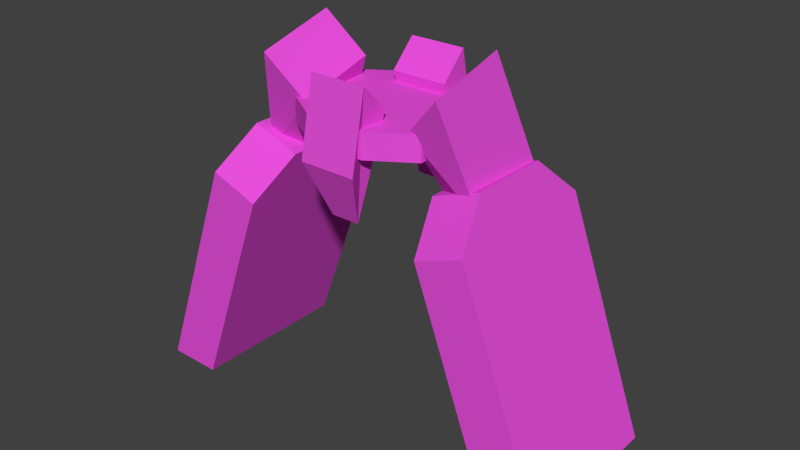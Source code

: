 # Source: shape.blend  (saved by Blender 2.67.0; exported with 4.5.12 LTS)
import bpy
from mathutils import Matrix  # noqa: F401  (used for matrix-valued properties, if any)

bpy.ops.wm.read_factory_settings(use_empty=True)
scene = bpy.context.scene
scene.name = 'Scene'

# ---- collections
col_collection_1 = bpy.data.collections.new('Collection 1'); scene.collection.children.link(col_collection_1)
col_collection_1.hide_render = True
col_collection_1.hide_viewport = True
col_collection_4 = bpy.data.collections.new('Collection 4'); scene.collection.children.link(col_collection_4)
col_collection_4.hide_render = True
col_collection_4.hide_viewport = True
col_collection_6 = bpy.data.collections.new('Collection 6'); scene.collection.children.link(col_collection_6)
col_collection_6.hide_render = True
col_collection_6.hide_viewport = True
col_collection_7 = bpy.data.collections.new('Collection 7'); scene.collection.children.link(col_collection_7)
col_collection_7.hide_render = True
col_collection_7.hide_viewport = True
col_collection_8 = bpy.data.collections.new('Collection 8'); scene.collection.children.link(col_collection_8)
col_collection_8.hide_render = True
col_collection_8.hide_viewport = True
col_collection_11 = bpy.data.collections.new('Collection 11'); scene.collection.children.link(col_collection_11)
col_collection_12 = bpy.data.collections.new('Collection 12'); scene.collection.children.link(col_collection_12)
col_collection_12.hide_render = True
col_collection_12.hide_viewport = True

# ---- materials (node trees are filled in below, after node groups)
mat_xa_notc_core_shapes_standardcat_impshield_p1_mat1 = bpy.data.materials.new('xa_notc_core_shapes_standardcat_impshield_p1_mat1')
mat_xa_notc_core_shapes_standardcat_impshield_p1_mat1.alpha_threshold = 0.0
mat_xa_notc_core_shapes_standardcat_impshield_p1_mat1.use_transparent_shadow = False
mat_xa_notc_core_shapes_standardcat_impshield_p1_mat1.diffuse_color = (0.8, 0.07946, 0.7144, 1.0)
mat_xa_notc_core_shapes_standardcat_impshield_p1_mat1.roughness = 0.5
mat_xa_notc_core_shapes_standardcat_impshield_p1_mat1.line_color = (0.0, 0.0, 0.0, 1.0)
mat_fr1tz_notc1_shapes_standardcat_mat2 = bpy.data.materials.new('fr1tz_notc1_shapes_standardcat_mat2')
mat_fr1tz_notc1_shapes_standardcat_mat2.alpha_threshold = 0.0
mat_fr1tz_notc1_shapes_standardcat_mat2.use_transparent_shadow = False
mat_fr1tz_notc1_shapes_standardcat_mat2.diffuse_color = (0.8, 0.07946, 0.7144, 1.0)
mat_fr1tz_notc1_shapes_standardcat_mat2.roughness = 0.5
mat_fr1tz_notc1_shapes_standardcat_mat2.line_color = (0.0, 0.0, 0.0, 1.0)
mat_fr1tz_notc1_shapes_standardcat_mat1 = bpy.data.materials.new('fr1tz_notc1_shapes_standardcat_mat1')
mat_fr1tz_notc1_shapes_standardcat_mat1.alpha_threshold = 0.0
mat_fr1tz_notc1_shapes_standardcat_mat1.use_transparent_shadow = False
mat_fr1tz_notc1_shapes_standardcat_mat1.diffuse_color = (0.07467, 0.7744, 0.8, 1.0)
mat_fr1tz_notc1_shapes_standardcat_mat1.roughness = 0.5
mat_fr1tz_notc1_shapes_standardcat_mat1.line_color = (0.0, 0.0, 0.0, 1.0)
mat_fr1tz_notc1_shapes_standardcat_mat2_001 = bpy.data.materials.new('fr1tz_notc1_shapes_standardcat_mat2.001')
mat_fr1tz_notc1_shapes_standardcat_mat2_001.alpha_threshold = 0.0
mat_fr1tz_notc1_shapes_standardcat_mat2_001.use_transparent_shadow = False
mat_fr1tz_notc1_shapes_standardcat_mat2_001.diffuse_color = (0.8, 0.07946, 0.7144, 1.0)
mat_fr1tz_notc1_shapes_standardcat_mat2_001.roughness = 0.5
mat_fr1tz_notc1_shapes_standardcat_mat2_001.line_color = (0.0, 0.0, 0.0, 1.0)

# ---- material node trees

# ---- world
world_world = bpy.data.worlds.new('World'); scene.world = world_world
world_world.color = (0.05088, 0.05088, 0.05088)
world_world.use_sun_shadow = False
world_world.sun_shadow_jitter_overblur = 0.0
world_world.cycles.sampling_method = 'MANUAL'
world_world.cycles.sample_map_resolution = 256

# ---- meshes
me_cube_004 = bpy.data.meshes.new('Cube.004')
me_cube_004.from_pydata([(-0.04, -0.443, -0.929), (-0.04, -0.043, -0.929), (0.24, -0.043, -0.929), (0.24, -0.443, -0.929), (-0.14, -0.443, -0.529), (-0.14, -0.043, -0.529), (-0.06, -0.043, -0.529), (-0.06, -0.443, -0.529)], [], [(4, 5, 1, 0), (5, 6, 2, 1), (6, 7, 3, 2), (7, 4, 0, 3), (0, 1, 2, 3), (7, 6, 5, 4)])
_uv = me_cube_004.uv_layers.new(name='UV coord')
_uv.uv.foreach_set('vector', [0.0, 0.0, 1.0, 0.0, 1.0, 1.0, 0.0, 1.0, 0.0, 0.0, 1.0, 0.0, 1.0, 1.0, 0.0, 1.0, 0.0, 0.0, 1.0, 0.0, 1.0, 1.0, 0.0, 1.0, 0.0, 0.0, 1.0, 0.0, 1.0, 1.0, 0.0, 1.0, 0.0, 0.0, 1.0, 0.0, 1.0, 1.0, 0.0, 1.0, 0.0, 0.0, 1.0, 0.0, 1.0, 1.0, 0.0, 1.0])
me_cube_004.materials.append(mat_xa_notc_core_shapes_standardcat_impshield_p1_mat1)
me_cube_004.use_remesh_preserve_volume = False
me_cube_004.use_remesh_preserve_attributes = False
me_cube_004.use_mirror_vertex_groups = False
me_cube_004.update()
me_cube_003 = bpy.data.meshes.new('Cube.003')
me_cube_003.from_pydata([(-0.24, -0.443, -0.929), (-0.24, -0.043, -0.929), (0.04, -0.043, -0.929), (0.04, -0.443, -0.929), (0.06, -0.443, -0.529), (0.06, -0.043, -0.529), (0.14, -0.043, -0.529), (0.14, -0.443, -0.529)], [], [(4, 5, 1, 0), (5, 6, 2, 1), (6, 7, 3, 2), (7, 4, 0, 3), (0, 1, 2, 3), (7, 6, 5, 4)])
_uv = me_cube_003.uv_layers.new(name='UV coord')
_uv.uv.foreach_set('vector', [0.0, 0.0, 1.0, 0.0, 1.0, 1.0, 0.0, 1.0, 0.0, 0.0, 1.0, 0.0, 1.0, 1.0, 0.0, 1.0, 0.0, 0.0, 1.0, 0.0, 1.0, 1.0, 0.0, 1.0, 0.0, 0.0, 1.0, 0.0, 1.0, 1.0, 0.0, 1.0, 0.0, 0.0, 1.0, 0.0, 1.0, 1.0, 0.0, 1.0, 0.0, 0.0, 1.0, 0.0, 1.0, 1.0, 0.0, 1.0])
me_cube_003.materials.append(mat_xa_notc_core_shapes_standardcat_impshield_p1_mat1)
me_cube_003.use_remesh_preserve_volume = False
me_cube_003.use_remesh_preserve_attributes = False
me_cube_003.use_mirror_vertex_groups = False
me_cube_003.update()
me_mesh_001 = bpy.data.meshes.new('Mesh.001')
me_mesh_001.from_pydata([(-0.3184, 0.1292, -0.4726), (-0.3821, 0.4905, -0.368), (-0.1618, 0.5764, -0.3695), (-0.1618, 0.5764, -0.3695), (-0.09066, 0.1733, -0.4862), (-0.3184, 0.1292, -0.4726), (0.0903, 0.2024, -0.4764), (0.01915, 0.6055, -0.3597), (0.2539, 0.5928, -0.3337), (0.2539, 0.5928, -0.3337), (0.3176, 0.2315, -0.4382), (0.0903, 0.2024, -0.4764), (-0.2684, -0.103, 0.2399), (-0.0894, -0.06896, 0.2313), (-0.1599, 0.3304, 0.3468), (-0.1599, 0.3304, 0.3468), (-0.3276, 0.2324, 0.3369), (-0.2684, -0.103, 0.2399), (0.08949, -0.04018, 0.241), (0.2683, -0.0167, 0.2689), (0.209, 0.3188, 0.3659), (0.209, 0.3188, 0.3659), (0.01902, 0.3591, 0.3565), (0.08949, -0.04018, 0.241), (-0.3184, 0.1292, -0.4726), (-0.09066, 0.1733, -0.4862), (-0.09047, 0.1113, -0.272), (-0.09047, 0.1113, -0.272), (-0.3405, 0.0711, -0.2855), (-0.3184, 0.1292, -0.4726), (0.0903, 0.2024, -0.4764), (0.3176, 0.2315, -0.4382), (0.3371, 0.1801, -0.2489), (0.3371, 0.1801, -0.2489), (0.087, 0.1399, -0.2624), (0.0903, 0.2024, -0.4764), (-0.3735, 0.0008113, -0.1831), (-0.08668, 0.04695, -0.1676), (-0.08735, 0.01293, -0.05043), (-0.08735, 0.01293, -0.05043), (-0.2662, -0.01585, -0.06009), (-0.3735, 0.0008113, -0.1831), (0.09258, 0.07578, -0.1579), (0.3794, 0.1219, -0.1424), (0.2704, 0.07048, -0.03109), (0.2704, 0.07048, -0.03109), (0.09154, 0.04171, -0.04076), (0.09258, 0.07578, -0.1579), (-0.2516, -0.1269, -0.001141), (-0.07205, -0.07315, -0.07742), (-0.0741, -0.155, 0.2043), (-0.0741, -0.155, 0.2043), (-0.2531, -0.1891, 0.2129), (-0.2516, -0.1269, -0.001141), (0.1068, -0.04438, -0.06776), (0.2851, -0.04058, 0.02786), (0.2836, -0.1028, 0.2419), (0.2836, -0.1028, 0.2419), (0.1048, -0.1263, 0.214), (0.1068, -0.04438, -0.06776), (0.3176, 0.2315, -0.4382), (0.2539, 0.5928, -0.3337), (0.2733, 0.5414, -0.1443), (0.2733, 0.5414, -0.1443), (0.3371, 0.1801, -0.2489), (0.3176, 0.2315, -0.4382), (0.3794, 0.1219, -0.1424), (0.3101, 0.5145, -0.02879), (0.2011, 0.4631, 0.08252), (0.2011, 0.4631, 0.08252), (0.2704, 0.07048, -0.03109), (0.3794, 0.1219, -0.1424), (0.2704, 0.07048, -0.03109), (0.2011, 0.4631, 0.08252), (0.209, 0.3188, 0.3659), (0.209, 0.3188, 0.3659), (0.2683, -0.0167, 0.2689), (0.2704, 0.07048, -0.03109), (0.2539, 0.5928, -0.3337), (0.01915, 0.6055, -0.3597), (0.01134, 0.5685, -0.1383), (0.01134, 0.5685, -0.1383), (0.2733, 0.5414, -0.1443), (0.2539, 0.5928, -0.3337), (-0.1618, 0.5764, -0.3695), (-0.3821, 0.4905, -0.368), (-0.4043, 0.4324, -0.1809), (-0.4043, 0.4324, -0.1809), (-0.1661, 0.54, -0.1479), (-0.1618, 0.5764, -0.3695), (0.3101, 0.5145, -0.02879), (0.01203, 0.5322, -0.02581), (0.01099, 0.4981, 0.09133), (0.01099, 0.4981, 0.09133), (0.2011, 0.4631, 0.08252), (0.3101, 0.5145, -0.02879), (-0.1672, 0.5033, -0.0355), (-0.4428, 0.3934, -0.06947), (-0.3355, 0.3768, 0.05352), (-0.3355, 0.3768, 0.05352), (-0.1679, 0.4694, 0.08166), (-0.1672, 0.5033, -0.0355), (0.2011, 0.4631, 0.08252), (0.01099, 0.4981, 0.09133), (0.01902, 0.3591, 0.3565), (0.01902, 0.3591, 0.3565), (0.209, 0.3188, 0.3659), (0.2011, 0.4631, 0.08252), (-0.1679, 0.4694, 0.08166), (-0.3355, 0.3768, 0.05352), (-0.3276, 0.2324, 0.3369), (-0.3276, 0.2324, 0.3369), (-0.1599, 0.3304, 0.3468), (-0.1679, 0.4694, 0.08166), (-0.3821, 0.4905, -0.368), (-0.3184, 0.1292, -0.4726), (-0.3405, 0.0711, -0.2855), (-0.3405, 0.0711, -0.2855), (-0.4043, 0.4324, -0.1809), (-0.3821, 0.4905, -0.368), (-0.4428, 0.3934, -0.06947), (-0.3735, 0.0008113, -0.1831), (-0.2662, -0.01585, -0.06009), (-0.2662, -0.01585, -0.06009), (-0.3355, 0.3768, 0.05352), (-0.4428, 0.3934, -0.06947), (-0.3355, 0.3768, 0.05352), (-0.2662, -0.01585, -0.06009), (-0.2684, -0.103, 0.2399), (-0.2684, -0.103, 0.2399), (-0.3276, 0.2324, 0.3369), (-0.3355, 0.3768, 0.05352), (-0.08511, -0.1296, 0.4505), (-0.2408, -0.1599, 0.4604), (-0.2249, -0.2218, 0.3496), (-0.2249, -0.2218, 0.3496), (-0.06917, -0.1914, 0.3398), (-0.08511, -0.1296, 0.4505), (0.2368, -0.08306, 0.4862), (0.08136, -0.1028, 0.4595), (0.0973, -0.1647, 0.3488), (0.0973, -0.1647, 0.3488), (0.2527, -0.1449, 0.3754), (0.2368, -0.08306, 0.4862), (-0.09047, 0.1113, -0.272), (-0.09066, 0.1733, -0.4862), (-0.08038, 0.1021, -0.4646), (-0.08038, 0.1021, -0.4646), (-0.07431, 0.05953, -0.4169), (-0.09047, 0.1113, -0.272), (0.0903, 0.2024, -0.4764), (0.087, 0.1399, -0.2624), (0.1032, 0.08808, -0.4073), (0.1032, 0.08808, -0.4073), (0.1006, 0.1312, -0.4548), (0.0903, 0.2024, -0.4764), (-0.08735, 0.01293, -0.05043), (-0.08668, 0.04695, -0.1676), (-0.07052, -0.004852, -0.3125), (-0.07052, -0.004852, -0.3125), (-0.07205, -0.07315, -0.07742), (-0.08735, 0.01293, -0.05043), (-0.2662, -0.01585, -0.06009), (-0.08735, 0.01293, -0.05043), (-0.07205, -0.07315, -0.07742), (-0.07205, -0.07315, -0.07742), (-0.2516, -0.1269, -0.001141), (-0.2662, -0.01585, -0.06009), (0.09258, 0.07578, -0.1579), (0.09154, 0.04171, -0.04076), (0.1068, -0.04438, -0.06776), (0.1068, -0.04438, -0.06776), (0.1087, 0.02398, -0.3028), (0.09258, 0.07578, -0.1579), (0.09154, 0.04171, -0.04076), (0.2704, 0.07048, -0.03109), (0.2851, -0.04058, 0.02786), (0.2851, -0.04058, 0.02786), (0.1068, -0.04438, -0.06776), (0.09154, 0.04171, -0.04076), (-0.2684, -0.103, 0.2399), (-0.2662, -0.01585, -0.06009), (-0.2516, -0.1269, -0.001141), (-0.2516, -0.1269, -0.001141), (-0.2531, -0.1891, 0.2129), (-0.2684, -0.103, 0.2399), (0.2704, 0.07048, -0.03109), (0.2683, -0.0167, 0.2689), (0.2836, -0.1028, 0.2419), (0.2836, -0.1028, 0.2419), (0.2851, -0.04058, 0.02786), (0.2704, 0.07048, -0.03109), (-0.0894, -0.06896, 0.2313), (-0.2684, -0.103, 0.2399), (-0.2408, -0.1599, 0.4604), (-0.2408, -0.1599, 0.4604), (-0.08511, -0.1296, 0.4505), (-0.0894, -0.06896, 0.2313), (0.2683, -0.0167, 0.2689), (0.08949, -0.04018, 0.241), (0.08136, -0.1028, 0.4595), (0.08136, -0.1028, 0.4595), (0.2368, -0.08306, 0.4862), (0.2683, -0.0167, 0.2689), (-0.2531, -0.1891, 0.2129), (-0.0741, -0.155, 0.2043), (-0.06917, -0.1914, 0.3398), (-0.06917, -0.1914, 0.3398), (-0.2249, -0.2218, 0.3496), (-0.2531, -0.1891, 0.2129), (0.1048, -0.1263, 0.214), (0.2836, -0.1028, 0.2419), (0.2527, -0.1449, 0.3754), (0.2527, -0.1449, 0.3754), (0.0973, -0.1647, 0.3488), (0.1048, -0.1263, 0.214), (-0.2684, -0.103, 0.2399), (-0.2531, -0.1891, 0.2129), (-0.2249, -0.2218, 0.3496), (-0.2249, -0.2218, 0.3496), (-0.2408, -0.1599, 0.4604), (-0.2684, -0.103, 0.2399), (-0.0741, -0.155, 0.2043), (-0.0894, -0.06896, 0.2313), (-0.08511, -0.1296, 0.4505), (-0.08511, -0.1296, 0.4505), (-0.06917, -0.1914, 0.3398), (-0.0741, -0.155, 0.2043), (0.08949, -0.04018, 0.241), (0.1048, -0.1263, 0.214), (0.0973, -0.1647, 0.3488), (0.0973, -0.1647, 0.3488), (0.08136, -0.1028, 0.4595), (0.08949, -0.04018, 0.241), (0.2836, -0.1028, 0.2419), (0.2683, -0.0167, 0.2689), (0.2368, -0.08306, 0.4862), (0.2368, -0.08306, 0.4862), (0.2527, -0.1449, 0.3754), (0.2836, -0.1028, 0.2419), (0.1087, 0.02398, -0.3028), (0.1068, -0.04438, -0.06776), (0.1172, -0.1032, -0.08479), (0.1172, -0.1032, -0.08479), (0.1189, -0.04412, -0.2881), (0.1087, 0.02398, -0.3028), (-0.07205, -0.07315, -0.07742), (-0.07052, -0.004852, -0.3125), (-0.06036, -0.07296, -0.2978), (-0.06036, -0.07296, -0.2978), (-0.06166, -0.132, -0.09446), (-0.07205, -0.07315, -0.07742), (-0.0741, -0.155, 0.2043), (-0.07205, -0.07315, -0.07742), (-0.06166, -0.132, -0.09446), (-0.06166, -0.132, -0.09446), (-0.06371, -0.2139, 0.1873), (-0.0741, -0.155, 0.2043), (0.1068, -0.04438, -0.06776), (0.1048, -0.1263, 0.214), (0.1152, -0.1851, 0.1969), (0.1152, -0.1851, 0.1969), (0.1172, -0.1032, -0.08479), (0.1068, -0.04438, -0.06776), (0.2054, -0.03387, -0.2844), (0.2985, -0.07775, -0.07598), (0.2709, -0.1281, -0.08443), (0.2709, -0.1281, -0.08443), (0.19, -0.08551, -0.281), (0.2054, -0.03387, -0.2844), (-0.2417, -0.1647, -0.1052), (-0.1456, -0.09034, -0.3034), (-0.1153, -0.1346, -0.2975), (-0.1153, -0.1346, -0.2975), (-0.1989, -0.2037, -0.1098), (-0.2417, -0.1647, -0.1052), (0.2985, -0.07775, -0.07598), (0.2974, -0.1244, 0.08455), (0.2698, -0.1687, 0.05516), (0.2698, -0.1687, 0.05516), (0.2709, -0.1281, -0.08443), (0.2985, -0.07775, -0.07598), (-0.2429, -0.2113, 0.05536), (-0.2417, -0.1647, -0.1052), (-0.1989, -0.2037, -0.1098), (-0.1989, -0.2037, -0.1098), (-0.1999, -0.2443, 0.02977), (-0.2429, -0.2113, 0.05536), (0.1131, -0.1498, -0.09196), (0.1147, -0.09396, -0.2841), (0.19, -0.08551, -0.281), (0.19, -0.08551, -0.281), (0.2709, -0.1281, -0.08443), (0.1131, -0.1498, -0.09196), (-0.0412, -0.119, -0.2925), (-0.04244, -0.1749, -0.1004), (-0.1989, -0.2037, -0.1098), (-0.1989, -0.2037, -0.1098), (-0.1153, -0.1346, -0.2975), (-0.0412, -0.119, -0.2925), (0.1113, -0.2211, 0.153), (0.1131, -0.1498, -0.09196), (0.2709, -0.1281, -0.08443), (0.2709, -0.1281, -0.08443), (0.2698, -0.1687, 0.05516), (0.1113, -0.2211, 0.153), (-0.04244, -0.1749, -0.1004), (-0.04422, -0.2461, 0.1446), (-0.1999, -0.2443, 0.02977), (-0.1999, -0.2443, 0.02977), (-0.1989, -0.2037, -0.1098), (-0.04244, -0.1749, -0.1004), (0.1189, -0.04412, -0.2881), (0.1172, -0.1032, -0.08479), (0.2985, -0.07775, -0.07598), (0.2985, -0.07775, -0.07598), (0.2054, -0.03387, -0.2844), (0.1189, -0.04412, -0.2881), (-0.06166, -0.132, -0.09446), (-0.06036, -0.07296, -0.2978), (-0.1456, -0.09034, -0.3034), (-0.1456, -0.09034, -0.3034), (-0.2417, -0.1647, -0.1052), (-0.06166, -0.132, -0.09446), (-0.06371, -0.2139, 0.1873), (-0.06166, -0.132, -0.09446), (-0.2417, -0.1647, -0.1052), (-0.2417, -0.1647, -0.1052), (-0.2429, -0.2113, 0.05536), (-0.06371, -0.2139, 0.1873), (0.1172, -0.1032, -0.08479), (0.1152, -0.1851, 0.1969), (0.2974, -0.1244, 0.08455), (0.2974, -0.1244, 0.08455), (0.2985, -0.07775, -0.07598), (0.1172, -0.1032, -0.08479), (0.1147, -0.09396, -0.2841), (0.1189, -0.04412, -0.2881), (0.2054, -0.03387, -0.2844), (0.2054, -0.03387, -0.2844), (0.19, -0.08551, -0.281), (0.1147, -0.09396, -0.2841), (-0.06036, -0.07296, -0.2978), (-0.0412, -0.119, -0.2925), (-0.1153, -0.1346, -0.2975), (-0.1153, -0.1346, -0.2975), (-0.1456, -0.09034, -0.3034), (-0.06036, -0.07296, -0.2978), (0.1152, -0.1851, 0.1969), (0.1113, -0.2211, 0.153), (0.2698, -0.1687, 0.05516), (0.2698, -0.1687, 0.05516), (0.2974, -0.1244, 0.08455), (0.1152, -0.1851, 0.1969), (-0.04422, -0.2461, 0.1446), (-0.06371, -0.2139, 0.1873), (-0.2429, -0.2113, 0.05536), (-0.2429, -0.2113, 0.05536), (-0.1999, -0.2443, 0.02977), (-0.04422, -0.2461, 0.1446)], [], [(0, 1, 2), (3, 4, 5), (6, 7, 8), (9, 10, 11), (12, 13, 14), (15, 16, 17), (18, 19, 20), (21, 22, 23), (24, 25, 26), (27, 28, 29), (30, 31, 32), (33, 34, 35), (36, 37, 38), (39, 40, 41), (42, 43, 44), (45, 46, 47), (48, 49, 50), (51, 52, 53), (54, 55, 56), (57, 58, 59), (60, 61, 62), (63, 64, 65), (66, 67, 68), (69, 70, 71), (72, 73, 74), (75, 76, 77), (78, 79, 80), (81, 82, 83), (84, 85, 86), (87, 88, 89), (90, 91, 92), (93, 94, 95), (96, 97, 98), (99, 100, 101), (102, 103, 104), (105, 106, 107), (108, 109, 110), (111, 112, 113), (114, 115, 116), (117, 118, 119), (120, 121, 122), (123, 124, 125), (126, 127, 128), (129, 130, 131), (132, 133, 134), (135, 136, 137), (138, 139, 140), (141, 142, 143), (144, 145, 146), (147, 148, 149), (150, 151, 152), (153, 154, 155), (156, 157, 158), (159, 160, 161), (162, 163, 164), (165, 166, 167), (168, 169, 170), (171, 172, 173), (174, 175, 176), (177, 178, 179), (180, 181, 182), (183, 184, 185), (186, 187, 188), (189, 190, 191), (192, 193, 194), (195, 196, 197), (198, 199, 200), (201, 202, 203), (204, 205, 206), (207, 208, 209), (210, 211, 212), (213, 214, 215), (216, 217, 218), (219, 220, 221), (222, 223, 224), (225, 226, 227), (228, 229, 230), (231, 232, 233), (234, 235, 236), (237, 238, 239), (240, 241, 242), (243, 244, 245), (246, 247, 248), (249, 250, 251), (252, 253, 254), (255, 256, 257), (258, 259, 260), (261, 262, 263), (264, 265, 266), (267, 268, 269), (270, 271, 272), (273, 274, 275), (276, 277, 278), (279, 280, 281), (282, 283, 284), (285, 286, 287), (288, 289, 290), (291, 292, 293), (294, 295, 296), (297, 298, 299), (300, 301, 302), (303, 304, 305), (306, 307, 308), (309, 310, 311), (312, 313, 314), (315, 316, 317), (318, 319, 320), (321, 322, 323), (324, 325, 326), (327, 328, 329), (330, 331, 332), (333, 334, 335), (336, 337, 338), (339, 340, 341), (342, 343, 344), (345, 346, 347), (348, 349, 350), (351, 352, 353), (354, 355, 356), (357, 358, 359)])
_uv = me_mesh_001.uv_layers.new(name='UVTex')
_uv.uv.foreach_set('vector', [0.0, 0.0, 1.0, 0.0, 1.0, 1.0, 0.0, 0.0, 1.0, 0.0, 1.0, 1.0, 0.0, 0.0, 1.0, 0.0, 1.0, 1.0, 0.0, 0.0, 1.0, 0.0, 1.0, 1.0, 0.0, 0.0, 1.0, 0.0, 1.0, 1.0, 0.0, 0.0, 1.0, 0.0, 1.0, 1.0, 0.0, 0.0, 1.0, 0.0, 1.0, 1.0, 0.0, 0.0, 1.0, 0.0, 1.0, 1.0, 0.0, 0.0, 1.0, 0.0, 1.0, 1.0, 0.0, 0.0, 1.0, 0.0, 1.0, 1.0, 0.0, 0.0, 1.0, 0.0, 1.0, 1.0, 0.0, 0.0, 1.0, 0.0, 1.0, 1.0, 0.0, 0.0, 1.0, 0.0, 1.0, 1.0, 0.0, 0.0, 1.0, 0.0, 1.0, 1.0, 0.0, 0.0, 1.0, 0.0, 1.0, 1.0, 0.0, 0.0, 1.0, 0.0, 1.0, 1.0, 0.0, 0.0, 1.0, 0.0, 1.0, 1.0, 0.0, 0.0, 1.0, 0.0, 1.0, 1.0, 0.0, 0.0, 1.0, 0.0, 1.0, 1.0, 0.0, 0.0, 1.0, 0.0, 1.0, 1.0, 0.0, 0.0, 1.0, 0.0, 1.0, 1.0, 0.0, 0.0, 1.0, 0.0, 1.0, 1.0, 0.0, 0.0, 1.0, 0.0, 1.0, 1.0, 0.0, 0.0, 1.0, 0.0, 1.0, 1.0, 0.0, 0.0, 1.0, 0.0, 1.0, 1.0, 0.0, 0.0, 1.0, 0.0, 1.0, 1.0, 0.0, 0.0, 1.0, 0.0, 1.0, 1.0, 0.0, 0.0, 1.0, 0.0, 1.0, 1.0, 0.0, 0.0, 1.0, 0.0, 1.0, 1.0, 0.0, 0.0, 1.0, 0.0, 1.0, 1.0, 0.0, 0.0, 1.0, 0.0, 1.0, 1.0, 0.0, 0.0, 1.0, 0.0, 1.0, 1.0, 0.0, 0.0, 1.0, 0.0, 1.0, 1.0, 0.0, 0.0, 1.0, 0.0, 1.0, 1.0, 0.0, 0.0, 1.0, 0.0, 1.0, 1.0, 0.0, 0.0, 1.0, 0.0, 1.0, 1.0, 0.0, 0.0, 1.0, 0.0, 1.0, 1.0, 0.0, 0.0, 1.0, 0.0, 1.0, 1.0, 0.0, 0.0, 1.0, 0.0, 1.0, 1.0, 0.0, 0.0, 1.0, 0.0, 1.0, 1.0, 0.0, 0.0, 1.0, 0.0, 1.0, 1.0, 0.0, 0.0, 1.0, 0.0, 1.0, 1.0, 0.0, 0.0, 1.0, 0.0, 1.0, 1.0, 0.0, 0.0, 1.0, 0.0, 1.0, 1.0, 0.0, 0.0, 1.0, 0.0, 1.0, 1.0, 0.0, 0.0, 1.0, 0.0, 1.0, 1.0, 0.0, 0.0, 1.0, 0.0, 1.0, 1.0, 0.0, 0.0, 1.0, 0.0, 1.0, 1.0, 0.0, 0.0, 1.0, 0.0, 1.0, 1.0, 0.0, 0.0, 1.0, 0.0, 1.0, 1.0, 0.0, 0.0, 1.0, 0.0, 1.0, 1.0, 0.0, 0.0, 1.0, 0.0, 1.0, 1.0, 0.0, 0.0, 1.0, 0.0, 1.0, 1.0, 0.0, 0.0, 1.0, 0.0, 1.0, 1.0, 0.0, 0.0, 1.0, 0.0, 1.0, 1.0, 0.0, 0.0, 1.0, 0.0, 1.0, 1.0, 0.0, 0.0, 1.0, 0.0, 1.0, 1.0, 0.0, 0.0, 1.0, 0.0, 1.0, 1.0, 0.0, 0.0, 1.0, 0.0, 1.0, 1.0, 0.0, 0.0, 1.0, 0.0, 1.0, 1.0, 0.0, 0.0, 1.0, 0.0, 1.0, 1.0, 0.0, 0.0, 1.0, 0.0, 1.0, 1.0, 0.0, 0.0, 1.0, 0.0, 1.0, 1.0, 0.0, 0.0, 1.0, 0.0, 1.0, 1.0, 0.0, 0.0, 1.0, 0.0, 1.0, 1.0, 0.0, 0.0, 1.0, 0.0, 1.0, 1.0, 0.0, 0.0, 1.0, 0.0, 1.0, 1.0, 0.0, 0.0, 1.0, 0.0, 1.0, 1.0, 0.0, 0.0, 1.0, 0.0, 1.0, 1.0, 0.0, 0.0, 1.0, 0.0, 1.0, 1.0, 0.0, 0.0, 1.0, 0.0, 1.0, 1.0, 0.0, 0.0, 1.0, 0.0, 1.0, 1.0, 0.0, 0.0, 1.0, 0.0, 1.0, 1.0, 0.0, 0.0, 1.0, 0.0, 1.0, 1.0, 0.0, 0.0, 1.0, 0.0, 1.0, 1.0, 0.0, 0.0, 1.0, 0.0, 1.0, 1.0, 0.0, 0.0, 1.0, 0.0, 1.0, 1.0, 0.0, 0.0, 1.0, 0.0, 1.0, 1.0, 0.0, 0.0, 1.0, 0.0, 1.0, 1.0, 0.0, 0.0, 1.0, 0.0, 1.0, 1.0, 0.0, 0.0, 1.0, 0.0, 1.0, 1.0, 0.0, 0.0, 1.0, 0.0, 1.0, 1.0, 0.0, 0.0, 1.0, 0.0, 1.0, 1.0, 0.0, 0.0, 1.0, 0.0, 1.0, 1.0, 0.0, 0.0, 1.0, 0.0, 1.0, 1.0, 0.0, 0.0, 1.0, 0.0, 1.0, 1.0, 0.0, 0.0, 1.0, 0.0, 1.0, 1.0, 0.0, 0.0, 1.0, 0.0, 1.0, 1.0, 0.0, 0.0, 1.0, 0.0, 1.0, 1.0, 0.0, 0.0, 1.0, 0.0, 1.0, 1.0, 0.0, 0.0, 1.0, 0.0, 1.0, 1.0, 0.0, 0.0, 1.0, 0.0, 1.0, 1.0, 0.0, 0.0, 1.0, 0.0, 1.0, 1.0, 0.0, 0.0, 1.0, 0.0, 1.0, 1.0, 0.0, 0.0, 1.0, 0.0, 1.0, 1.0, 0.0, 0.0, 1.0, 0.0, 1.0, 1.0, 0.0, 0.0, 1.0, 0.0, 1.0, 1.0, 0.0, 0.0, 1.0, 0.0, 1.0, 1.0, 0.0, 0.0, 1.0, 0.0, 1.0, 1.0, 0.0, 0.0, 1.0, 0.0, 1.0, 1.0, 0.0, 0.0, 1.0, 0.0, 1.0, 1.0, 0.0, 0.0, 1.0, 0.0, 1.0, 1.0, 0.0, 0.0, 1.0, 0.0, 1.0, 1.0, 0.0, 0.0, 1.0, 0.0, 1.0, 1.0, 0.0, 0.0, 1.0, 0.0, 1.0, 1.0, 0.0, 0.0, 1.0, 0.0, 1.0, 1.0, 0.0, 0.0, 1.0, 0.0, 1.0, 1.0, 0.0, 0.0, 1.0, 0.0, 1.0, 1.0, 0.0, 0.0, 1.0, 0.0, 1.0, 1.0, 0.0, 0.0, 1.0, 0.0, 1.0, 1.0, 0.0, 0.0, 1.0, 0.0, 1.0, 1.0, 0.0, 0.0, 1.0, 0.0, 1.0, 1.0, 0.0, 0.0, 1.0, 0.0, 1.0, 1.0, 0.0, 0.0, 1.0, 0.0, 1.0, 1.0, 0.0, 0.0, 1.0, 0.0, 1.0, 1.0, 0.0, 0.0, 1.0, 0.0, 1.0, 1.0, 0.0, 0.0, 1.0, 0.0, 1.0, 1.0, 0.0, 0.0, 1.0, 0.0, 1.0, 1.0, 0.0, 0.0, 1.0, 0.0, 1.0, 1.0, 0.0, 0.0, 1.0, 0.0, 1.0, 1.0])
me_mesh_001.materials.append(mat_xa_notc_core_shapes_standardcat_impshield_p1_mat1)
me_mesh_001.use_remesh_preserve_volume = False
me_mesh_001.use_remesh_preserve_attributes = False
me_mesh_001.use_mirror_vertex_groups = False
me_mesh_001.update()
me_mesh_038 = bpy.data.meshes.new('Mesh.038')
me_mesh_038.from_pydata([(-0.1366, -0.2203, -0.09289), (-0.1359, 0.1808, -0.09337), (-0.07055, 0.143, -0.1922), (-0.07055, 0.143, -0.1922), (-0.07111, -0.1831, -0.1918), (-0.1366, -0.2203, -0.09289), (-0.07111, -0.1831, -0.1918), (-0.07055, 0.143, -0.1922), (0.06978, 0.1428, -0.1927), (0.06978, 0.1428, -0.1927), (0.06922, -0.1833, -0.1923), (-0.07111, -0.1831, -0.1918), (0.06922, -0.1833, -0.1923), (0.06978, 0.1428, -0.1927), (0.136, 0.1803, -0.09439), (0.136, 0.1803, -0.09439), (0.1353, -0.2208, -0.09391), (0.06922, -0.1833, -0.1923), (-0.2869, -0.2216, 0.1729), (-0.1097, -0.2229, 0.1927), (-0.109, 0.2232, 0.1922), (-0.109, 0.2232, 0.1922), (-0.2863, 0.09784, 0.1726), (-0.2869, -0.2216, 0.1729), (-0.1097, -0.2229, 0.1927), (0.1106, -0.2232, 0.1919), (0.1113, 0.2229, 0.1913), (0.1113, 0.2229, 0.1913), (-0.109, 0.2232, 0.1922), (-0.1097, -0.2229, 0.1927), (0.1106, -0.2232, 0.1919), (0.2876, -0.2226, 0.1708), (0.2881, 0.09685, 0.1704), (0.2881, 0.09685, 0.1704), (0.1113, 0.2229, 0.1913), (0.1106, -0.2232, 0.1919), (-0.1366, -0.2203, -0.09289), (-0.07111, -0.1831, -0.1918), (-0.0955, -0.2203, -0.01366), (-0.0955, -0.2203, -0.01366), (-0.3203, -0.2199, -0.01282), (-0.1366, -0.2203, -0.09289), (-0.07111, -0.1831, -0.1918), (0.06922, -0.1833, -0.1923), (0.09482, -0.2206, -0.01437), (0.09482, -0.2206, -0.01437), (-0.0955, -0.2203, -0.01366), (-0.07111, -0.1831, -0.1918), (0.06922, -0.1833, -0.1923), (0.1353, -0.2208, -0.09391), (0.3196, -0.221, -0.01522), (0.3196, -0.221, -0.01522), (0.09482, -0.2206, -0.01437), (0.06922, -0.1833, -0.1923), (-0.3203, -0.2199, -0.01282), (-0.0955, -0.2203, -0.01366), (-0.1097, -0.2229, 0.1927), (-0.1097, -0.2229, 0.1927), (-0.2869, -0.2216, 0.1729), (-0.3203, -0.2199, -0.01282), (-0.0955, -0.2203, -0.01366), (0.09482, -0.2206, -0.01437), (0.1106, -0.2232, 0.1919), (0.1106, -0.2232, 0.1919), (-0.1097, -0.2229, 0.1927), (-0.0955, -0.2203, -0.01366), (0.09482, -0.2206, -0.01437), (0.3196, -0.221, -0.01522), (0.2876, -0.2226, 0.1708), (0.2876, -0.2226, 0.1708), (0.1106, -0.2232, 0.1919), (0.09482, -0.2206, -0.01437), (0.1353, -0.2208, -0.09391), (0.136, 0.1803, -0.09439), (0.3203, 0.1801, -0.01569), (0.3203, 0.1801, -0.01569), (0.3196, -0.221, -0.01522), (0.1353, -0.2208, -0.09391), (0.3196, -0.221, -0.01522), (0.3203, 0.1801, -0.01569), (0.2881, 0.09685, 0.1704), (0.2881, 0.09685, 0.1704), (0.2876, -0.2226, 0.1708), (0.3196, -0.221, -0.01522), (0.136, 0.1803, -0.09439), (0.06978, 0.1428, -0.1927), (0.08987, 0.2201, -0.01488), (0.08987, 0.2201, -0.01488), (0.3203, 0.1801, -0.01569), (0.136, 0.1803, -0.09439), (0.06978, 0.1428, -0.1927), (-0.07055, 0.143, -0.1922), (-0.08905, 0.2205, -0.01421), (-0.08905, 0.2205, -0.01421), (0.08987, 0.2201, -0.01488), (0.06978, 0.1428, -0.1927), (-0.07055, 0.143, -0.1922), (-0.1359, 0.1808, -0.09337), (-0.3196, 0.1812, -0.01329), (-0.3196, 0.1812, -0.01329), (-0.08905, 0.2205, -0.01421), (-0.07055, 0.143, -0.1922), (0.3203, 0.1801, -0.01569), (0.08987, 0.2201, -0.01488), (0.1113, 0.2229, 0.1913), (0.1113, 0.2229, 0.1913), (0.2881, 0.09685, 0.1704), (0.3203, 0.1801, -0.01569), (0.08987, 0.2201, -0.01488), (-0.08905, 0.2205, -0.01421), (-0.109, 0.2232, 0.1922), (-0.109, 0.2232, 0.1922), (0.1113, 0.2229, 0.1913), (0.08987, 0.2201, -0.01488), (-0.08905, 0.2205, -0.01421), (-0.3196, 0.1812, -0.01329), (-0.2863, 0.09784, 0.1726), (-0.2863, 0.09784, 0.1726), (-0.109, 0.2232, 0.1922), (-0.08905, 0.2205, -0.01421), (-0.1359, 0.1808, -0.09337), (-0.1366, -0.2203, -0.09289), (-0.3203, -0.2199, -0.01282), (-0.3203, -0.2199, -0.01282), (-0.3196, 0.1812, -0.01329), (-0.1359, 0.1808, -0.09337), (-0.3196, 0.1812, -0.01329), (-0.3203, -0.2199, -0.01282), (-0.2869, -0.2216, 0.1729), (-0.2869, -0.2216, 0.1729), (-0.2863, 0.09784, 0.1726), (-0.3196, 0.1812, -0.01329)], [], [(0, 1, 2), (3, 4, 5), (6, 7, 8), (9, 10, 11), (12, 13, 14), (15, 16, 17), (18, 19, 20), (21, 22, 23), (24, 25, 26), (27, 28, 29), (30, 31, 32), (33, 34, 35), (36, 37, 38), (39, 40, 41), (42, 43, 44), (45, 46, 47), (48, 49, 50), (51, 52, 53), (54, 55, 56), (57, 58, 59), (60, 61, 62), (63, 64, 65), (66, 67, 68), (69, 70, 71), (72, 73, 74), (75, 76, 77), (78, 79, 80), (81, 82, 83), (84, 85, 86), (87, 88, 89), (90, 91, 92), (93, 94, 95), (96, 97, 98), (99, 100, 101), (102, 103, 104), (105, 106, 107), (108, 109, 110), (111, 112, 113), (114, 115, 116), (117, 118, 119), (120, 121, 122), (123, 124, 125), (126, 127, 128), (129, 130, 131)])
_uv = me_mesh_038.uv_layers.new(name='UVTex')
_uv.uv.foreach_set('vector', [0.0, 0.0, 1.0, 0.0, 1.0, 1.0, 0.0, 0.0, 1.0, 0.0, 1.0, 1.0, 0.0, 0.0, 1.0, 0.0, 1.0, 1.0, 0.0, 0.0, 1.0, 0.0, 1.0, 1.0, 0.0, 0.0, 1.0, 0.0, 1.0, 1.0, 0.0, 0.0, 1.0, 0.0, 1.0, 1.0, 0.0, 0.0, 1.0, 0.0, 1.0, 1.0, 0.0, 0.0, 1.0, 0.0, 1.0, 1.0, 0.0, 0.0, 1.0, 0.0, 1.0, 1.0, 0.0, 0.0, 1.0, 0.0, 1.0, 1.0, 0.0, 0.0, 1.0, 0.0, 1.0, 1.0, 0.0, 0.0, 1.0, 0.0, 1.0, 1.0, 0.0, 0.0, 1.0, 0.0, 1.0, 1.0, 0.0, 0.0, 1.0, 0.0, 1.0, 1.0, 0.0, 0.0, 1.0, 0.0, 1.0, 1.0, 0.0, 0.0, 1.0, 0.0, 1.0, 1.0, 0.0, 0.0, 1.0, 0.0, 1.0, 1.0, 0.0, 0.0, 1.0, 0.0, 1.0, 1.0, 0.0, 0.0, 1.0, 0.0, 1.0, 1.0, 0.0, 0.0, 1.0, 0.0, 1.0, 1.0, 0.0, 0.0, 1.0, 0.0, 1.0, 1.0, 0.0, 0.0, 1.0, 0.0, 1.0, 1.0, 0.0, 0.0, 1.0, 0.0, 1.0, 1.0, 0.0, 0.0, 1.0, 0.0, 1.0, 1.0, 0.0, 0.0, 1.0, 0.0, 1.0, 1.0, 0.0, 0.0, 1.0, 0.0, 1.0, 1.0, 0.0, 0.0, 1.0, 0.0, 1.0, 1.0, 0.0, 0.0, 1.0, 0.0, 1.0, 1.0, 0.0, 0.0, 1.0, 0.0, 1.0, 1.0, 0.0, 0.0, 1.0, 0.0, 1.0, 1.0, 0.0, 0.0, 1.0, 0.0, 1.0, 1.0, 0.0, 0.0, 1.0, 0.0, 1.0, 1.0, 0.0, 0.0, 1.0, 0.0, 1.0, 1.0, 0.0, 0.0, 1.0, 0.0, 1.0, 1.0, 0.0, 0.0, 1.0, 0.0, 1.0, 1.0, 0.0, 0.0, 1.0, 0.0, 1.0, 1.0, 0.0, 0.0, 1.0, 0.0, 1.0, 1.0, 0.0, 0.0, 1.0, 0.0, 1.0, 1.0, 0.0, 0.0, 1.0, 0.0, 1.0, 1.0, 0.0, 0.0, 1.0, 0.0, 1.0, 1.0, 0.0, 0.0, 1.0, 0.0, 1.0, 1.0, 0.0, 0.0, 1.0, 0.0, 1.0, 1.0, 0.0, 0.0, 1.0, 0.0, 1.0, 1.0, 0.0, 0.0, 1.0, 0.0, 1.0, 1.0])
me_mesh_038.materials.append(mat_xa_notc_core_shapes_standardcat_impshield_p1_mat1)
me_mesh_038.use_remesh_preserve_volume = False
me_mesh_038.use_remesh_preserve_attributes = False
me_mesh_038.use_mirror_vertex_groups = False
me_mesh_038.update()
me_mesh_041 = bpy.data.meshes.new('Mesh.041')
me_mesh_041.from_pydata([(-0.2867, -0.05057, -0.4726), (-0.3504, 0.3107, -0.368), (-0.1301, 0.3967, -0.3695), (-0.1301, 0.3967, -0.3695), (-0.05897, -0.006457, -0.4862), (-0.2867, -0.05057, -0.4726), (0.122, 0.02265, -0.4764), (0.05084, 0.4258, -0.3597), (0.2855, 0.413, -0.3337), (0.2855, 0.413, -0.3337), (0.3493, 0.05173, -0.4382), (0.122, 0.02265, -0.4764), (-0.2367, -0.2828, 0.2399), (-0.05771, -0.2487, 0.2313), (-0.1282, 0.1506, 0.3468), (-0.1282, 0.1506, 0.3468), (-0.2959, 0.05271, 0.3369), (-0.2367, -0.2828, 0.2399), (0.1212, -0.2199, 0.241), (0.2999, -0.1964, 0.2689), (0.2407, 0.139, 0.3659), (0.2407, 0.139, 0.3659), (0.05071, 0.1794, 0.3565), (0.1212, -0.2199, 0.241), (-0.2867, -0.05057, -0.4726), (-0.05897, -0.006457, -0.4862), (-0.05878, -0.0684, -0.272), (-0.05878, -0.0684, -0.272), (-0.3089, -0.1086, -0.2855), (-0.2867, -0.05057, -0.4726), (0.122, 0.02265, -0.4764), (0.3493, 0.05173, -0.4382), (0.3688, 0.0003699, -0.2489), (0.3688, 0.0003699, -0.2489), (0.1187, -0.03985, -0.2624), (0.122, 0.02265, -0.4764), (-0.3418, -0.1789, -0.1831), (-0.05499, -0.1328, -0.1676), (-0.05566, -0.1668, -0.05043), (-0.05566, -0.1668, -0.05043), (-0.2346, -0.1956, -0.06009), (-0.3418, -0.1789, -0.1831), (0.1243, -0.1039, -0.1579), (0.4111, -0.05781, -0.1424), (0.3021, -0.1092, -0.03109), (0.3021, -0.1092, -0.03109), (0.1232, -0.138, -0.04076), (0.1243, -0.1039, -0.1579), (-0.2199, -0.3066, -0.001141), (-0.04035, -0.2529, -0.07742), (-0.04241, -0.3348, 0.2043), (-0.04241, -0.3348, 0.2043), (-0.2214, -0.3688, 0.2129), (-0.2199, -0.3066, -0.001141), (0.1385, -0.2241, -0.06776), (0.3168, -0.2203, 0.02786), (0.3153, -0.2825, 0.2419), (0.3153, -0.2825, 0.2419), (0.1365, -0.306, 0.214), (0.1385, -0.2241, -0.06776), (0.3493, 0.05173, -0.4382), (0.2855, 0.413, -0.3337), (0.305, 0.3617, -0.1443), (0.305, 0.3617, -0.1443), (0.3688, 0.0003699, -0.2489), (0.3493, 0.05173, -0.4382), (0.4111, -0.05781, -0.1424), (0.3418, 0.3347, -0.02879), (0.2328, 0.2834, 0.08252), (0.2328, 0.2834, 0.08252), (0.3021, -0.1092, -0.03109), (0.4111, -0.05781, -0.1424), (0.3021, -0.1092, -0.03109), (0.2328, 0.2834, 0.08252), (0.2407, 0.139, 0.3659), (0.2407, 0.139, 0.3659), (0.2999, -0.1964, 0.2689), (0.3021, -0.1092, -0.03109), (0.2855, 0.413, -0.3337), (0.05084, 0.4258, -0.3597), (0.04303, 0.3888, -0.1383), (0.04303, 0.3888, -0.1383), (0.305, 0.3617, -0.1443), (0.2855, 0.413, -0.3337), (-0.1301, 0.3967, -0.3695), (-0.3504, 0.3107, -0.368), (-0.3726, 0.2527, -0.1809), (-0.3726, 0.2527, -0.1809), (-0.1344, 0.3603, -0.1479), (-0.1301, 0.3967, -0.3695), (0.3418, 0.3347, -0.02879), (0.04373, 0.3524, -0.02581), (0.04268, 0.3184, 0.09133), (0.04268, 0.3184, 0.09133), (0.2328, 0.2834, 0.08252), (0.3418, 0.3347, -0.02879), (-0.1355, 0.3236, -0.0355), (-0.4111, 0.2136, -0.06947), (-0.3038, 0.197, 0.05352), (-0.3038, 0.197, 0.05352), (-0.1362, 0.2896, 0.08166), (-0.1355, 0.3236, -0.0355), (0.2328, 0.2834, 0.08252), (0.04268, 0.3184, 0.09133), (0.05071, 0.1794, 0.3565), (0.05071, 0.1794, 0.3565), (0.2407, 0.139, 0.3659), (0.2328, 0.2834, 0.08252), (-0.1362, 0.2896, 0.08166), (-0.3038, 0.197, 0.05352), (-0.2959, 0.05271, 0.3369), (-0.2959, 0.05271, 0.3369), (-0.1282, 0.1506, 0.3468), (-0.1362, 0.2896, 0.08166), (-0.3504, 0.3107, -0.368), (-0.2867, -0.05057, -0.4726), (-0.3089, -0.1086, -0.2855), (-0.3089, -0.1086, -0.2855), (-0.3726, 0.2527, -0.1809), (-0.3504, 0.3107, -0.368), (-0.4111, 0.2136, -0.06947), (-0.3418, -0.1789, -0.1831), (-0.2346, -0.1956, -0.06009), (-0.2346, -0.1956, -0.06009), (-0.3038, 0.197, 0.05352), (-0.4111, 0.2136, -0.06947), (-0.3038, 0.197, 0.05352), (-0.2346, -0.1956, -0.06009), (-0.2367, -0.2828, 0.2399), (-0.2367, -0.2828, 0.2399), (-0.2959, 0.05271, 0.3369), (-0.3038, 0.197, 0.05352), (-0.05341, -0.3093, 0.4505), (-0.2091, -0.3396, 0.4604), (-0.1932, -0.4015, 0.3496), (-0.1932, -0.4015, 0.3496), (-0.03748, -0.3712, 0.3398), (-0.05341, -0.3093, 0.4505), (0.2685, -0.2628, 0.4862), (0.1131, -0.2825, 0.4595), (0.129, -0.3444, 0.3488), (0.129, -0.3444, 0.3488), (0.2844, -0.3247, 0.3754), (0.2685, -0.2628, 0.4862), (-0.05878, -0.0684, -0.272), (-0.05897, -0.006457, -0.4862), (-0.04869, -0.07761, -0.4646), (-0.04869, -0.07761, -0.4646), (-0.04262, -0.1202, -0.4169), (-0.05878, -0.0684, -0.272), (0.122, 0.02265, -0.4764), (0.1187, -0.03985, -0.2624), (0.1349, -0.09165, -0.4073), (0.1349, -0.09165, -0.4073), (0.1323, -0.0485, -0.4548), (0.122, 0.02265, -0.4764), (-0.05566, -0.1668, -0.05043), (-0.05499, -0.1328, -0.1676), (-0.03883, -0.1846, -0.3125), (-0.03883, -0.1846, -0.3125), (-0.04035, -0.2529, -0.07742), (-0.05566, -0.1668, -0.05043), (-0.2346, -0.1956, -0.06009), (-0.05566, -0.1668, -0.05043), (-0.04035, -0.2529, -0.07742), (-0.04035, -0.2529, -0.07742), (-0.2199, -0.3066, -0.001141), (-0.2346, -0.1956, -0.06009), (0.1243, -0.1039, -0.1579), (0.1232, -0.138, -0.04076), (0.1385, -0.2241, -0.06776), (0.1385, -0.2241, -0.06776), (0.1404, -0.1557, -0.3028), (0.1243, -0.1039, -0.1579), (0.1232, -0.138, -0.04076), (0.3021, -0.1092, -0.03109), (0.3168, -0.2203, 0.02786), (0.3168, -0.2203, 0.02786), (0.1385, -0.2241, -0.06776), (0.1232, -0.138, -0.04076), (-0.2367, -0.2828, 0.2399), (-0.2346, -0.1956, -0.06009), (-0.2199, -0.3066, -0.001141), (-0.2199, -0.3066, -0.001141), (-0.2214, -0.3688, 0.2129), (-0.2367, -0.2828, 0.2399), (0.3021, -0.1092, -0.03109), (0.2999, -0.1964, 0.2689), (0.3153, -0.2825, 0.2419), (0.3153, -0.2825, 0.2419), (0.3168, -0.2203, 0.02786), (0.3021, -0.1092, -0.03109), (-0.05771, -0.2487, 0.2313), (-0.2367, -0.2828, 0.2399), (-0.2091, -0.3396, 0.4604), (-0.2091, -0.3396, 0.4604), (-0.05341, -0.3093, 0.4505), (-0.05771, -0.2487, 0.2313), (0.2999, -0.1964, 0.2689), (0.1212, -0.2199, 0.241), (0.1131, -0.2825, 0.4595), (0.1131, -0.2825, 0.4595), (0.2685, -0.2628, 0.4862), (0.2999, -0.1964, 0.2689), (-0.2214, -0.3688, 0.2129), (-0.04241, -0.3348, 0.2043), (-0.03748, -0.3712, 0.3398), (-0.03748, -0.3712, 0.3398), (-0.1932, -0.4015, 0.3496), (-0.2214, -0.3688, 0.2129), (0.1365, -0.306, 0.214), (0.3153, -0.2825, 0.2419), (0.2844, -0.3247, 0.3754), (0.2844, -0.3247, 0.3754), (0.129, -0.3444, 0.3488), (0.1365, -0.306, 0.214), (-0.2367, -0.2828, 0.2399), (-0.2214, -0.3688, 0.2129), (-0.1932, -0.4015, 0.3496), (-0.1932, -0.4015, 0.3496), (-0.2091, -0.3396, 0.4604), (-0.2367, -0.2828, 0.2399), (-0.04241, -0.3348, 0.2043), (-0.05771, -0.2487, 0.2313), (-0.05341, -0.3093, 0.4505), (-0.05341, -0.3093, 0.4505), (-0.03748, -0.3712, 0.3398), (-0.04241, -0.3348, 0.2043), (0.1212, -0.2199, 0.241), (0.1365, -0.306, 0.214), (0.129, -0.3444, 0.3488), (0.129, -0.3444, 0.3488), (0.1131, -0.2825, 0.4595), (0.1212, -0.2199, 0.241), (0.3153, -0.2825, 0.2419), (0.2999, -0.1964, 0.2689), (0.2685, -0.2628, 0.4862), (0.2685, -0.2628, 0.4862), (0.2844, -0.3247, 0.3754), (0.3153, -0.2825, 0.2419), (0.1404, -0.1557, -0.3028), (0.1385, -0.2241, -0.06776), (0.1489, -0.283, -0.08479), (0.1489, -0.283, -0.08479), (0.1506, -0.2239, -0.2881), (0.1404, -0.1557, -0.3028), (-0.04035, -0.2529, -0.07742), (-0.03883, -0.1846, -0.3125), (-0.02867, -0.2527, -0.2978), (-0.02867, -0.2527, -0.2978), (-0.02996, -0.3118, -0.09446), (-0.04035, -0.2529, -0.07742), (-0.04241, -0.3348, 0.2043), (-0.04035, -0.2529, -0.07742), (-0.02996, -0.3118, -0.09446), (-0.02996, -0.3118, -0.09446), (-0.03201, -0.3936, 0.1873), (-0.04241, -0.3348, 0.2043), (0.1385, -0.2241, -0.06776), (0.1365, -0.306, 0.214), (0.1469, -0.3649, 0.1969), (0.1469, -0.3649, 0.1969), (0.1489, -0.283, -0.08479), (0.1385, -0.2241, -0.06776), (0.2371, -0.2136, -0.2844), (0.3302, -0.2575, -0.07598), (0.3025, -0.3079, -0.08443), (0.3025, -0.3079, -0.08443), (0.2217, -0.2652, -0.281), (0.2371, -0.2136, -0.2844), (-0.21, -0.3444, -0.1052), (-0.1139, -0.2701, -0.3034), (-0.08358, -0.3143, -0.2975), (-0.08358, -0.3143, -0.2975), (-0.1672, -0.3834, -0.1098), (-0.21, -0.3444, -0.1052), (0.3302, -0.2575, -0.07598), (0.3291, -0.3041, 0.08455), (0.3015, -0.3484, 0.05516), (0.3015, -0.3484, 0.05516), (0.3025, -0.3079, -0.08443), (0.3302, -0.2575, -0.07598), (-0.2112, -0.391, 0.05536), (-0.21, -0.3444, -0.1052), (-0.1672, -0.3834, -0.1098), (-0.1672, -0.3834, -0.1098), (-0.1683, -0.424, 0.02977), (-0.2112, -0.391, 0.05536), (0.1448, -0.3296, -0.09196), (0.1464, -0.2737, -0.2841), (0.2217, -0.2652, -0.281), (0.2217, -0.2652, -0.281), (0.3025, -0.3079, -0.08443), (0.1448, -0.3296, -0.09196), (-0.009511, -0.2988, -0.2925), (-0.01075, -0.3546, -0.1004), (-0.1672, -0.3834, -0.1098), (-0.1672, -0.3834, -0.1098), (-0.08358, -0.3143, -0.2975), (-0.009511, -0.2988, -0.2925), (0.143, -0.4008, 0.153), (0.1448, -0.3296, -0.09196), (0.3025, -0.3079, -0.08443), (0.3025, -0.3079, -0.08443), (0.3015, -0.3484, 0.05516), (0.143, -0.4008, 0.153), (-0.01075, -0.3546, -0.1004), (-0.01253, -0.4258, 0.1446), (-0.1683, -0.424, 0.02977), (-0.1683, -0.424, 0.02977), (-0.1672, -0.3834, -0.1098), (-0.01075, -0.3546, -0.1004), (0.1506, -0.2239, -0.2881), (0.1489, -0.283, -0.08479), (0.3302, -0.2575, -0.07598), (0.3302, -0.2575, -0.07598), (0.2371, -0.2136, -0.2844), (0.1506, -0.2239, -0.2881), (-0.02996, -0.3118, -0.09446), (-0.02867, -0.2527, -0.2978), (-0.1139, -0.2701, -0.3034), (-0.1139, -0.2701, -0.3034), (-0.21, -0.3444, -0.1052), (-0.02996, -0.3118, -0.09446), (-0.03201, -0.3936, 0.1873), (-0.02996, -0.3118, -0.09446), (-0.21, -0.3444, -0.1052), (-0.21, -0.3444, -0.1052), (-0.2112, -0.391, 0.05536), (-0.03201, -0.3936, 0.1873), (0.1489, -0.283, -0.08479), (0.1469, -0.3649, 0.1969), (0.3291, -0.3041, 0.08455), (0.3291, -0.3041, 0.08455), (0.3302, -0.2575, -0.07598), (0.1489, -0.283, -0.08479), (0.1464, -0.2737, -0.2841), (0.1506, -0.2239, -0.2881), (0.2371, -0.2136, -0.2844), (0.2371, -0.2136, -0.2844), (0.2217, -0.2652, -0.281), (0.1464, -0.2737, -0.2841), (-0.02867, -0.2527, -0.2978), (-0.009511, -0.2988, -0.2925), (-0.08358, -0.3143, -0.2975), (-0.08358, -0.3143, -0.2975), (-0.1139, -0.2701, -0.3034), (-0.02867, -0.2527, -0.2978), (0.1469, -0.3649, 0.1969), (0.143, -0.4008, 0.153), (0.3015, -0.3484, 0.05516), (0.3015, -0.3484, 0.05516), (0.3291, -0.3041, 0.08455), (0.1469, -0.3649, 0.1969), (-0.01253, -0.4258, 0.1446), (-0.03201, -0.3936, 0.1873), (-0.2112, -0.391, 0.05536), (-0.2112, -0.391, 0.05536), (-0.1683, -0.424, 0.02977), (-0.01253, -0.4258, 0.1446)], [], [(0, 1, 2), (3, 4, 5), (6, 7, 8), (9, 10, 11), (12, 13, 14), (15, 16, 17), (18, 19, 20), (21, 22, 23), (24, 25, 26), (27, 28, 29), (30, 31, 32), (33, 34, 35), (36, 37, 38), (39, 40, 41), (42, 43, 44), (45, 46, 47), (48, 49, 50), (51, 52, 53), (54, 55, 56), (57, 58, 59), (60, 61, 62), (63, 64, 65), (66, 67, 68), (69, 70, 71), (72, 73, 74), (75, 76, 77), (78, 79, 80), (81, 82, 83), (84, 85, 86), (87, 88, 89), (90, 91, 92), (93, 94, 95), (96, 97, 98), (99, 100, 101), (102, 103, 104), (105, 106, 107), (108, 109, 110), (111, 112, 113), (114, 115, 116), (117, 118, 119), (120, 121, 122), (123, 124, 125), (126, 127, 128), (129, 130, 131), (132, 133, 134), (135, 136, 137), (138, 139, 140), (141, 142, 143), (144, 145, 146), (147, 148, 149), (150, 151, 152), (153, 154, 155), (156, 157, 158), (159, 160, 161), (162, 163, 164), (165, 166, 167), (168, 169, 170), (171, 172, 173), (174, 175, 176), (177, 178, 179), (180, 181, 182), (183, 184, 185), (186, 187, 188), (189, 190, 191), (192, 193, 194), (195, 196, 197), (198, 199, 200), (201, 202, 203), (204, 205, 206), (207, 208, 209), (210, 211, 212), (213, 214, 215), (216, 217, 218), (219, 220, 221), (222, 223, 224), (225, 226, 227), (228, 229, 230), (231, 232, 233), (234, 235, 236), (237, 238, 239), (240, 241, 242), (243, 244, 245), (246, 247, 248), (249, 250, 251), (252, 253, 254), (255, 256, 257), (258, 259, 260), (261, 262, 263), (264, 265, 266), (267, 268, 269), (270, 271, 272), (273, 274, 275), (276, 277, 278), (279, 280, 281), (282, 283, 284), (285, 286, 287), (288, 289, 290), (291, 292, 293), (294, 295, 296), (297, 298, 299), (300, 301, 302), (303, 304, 305), (306, 307, 308), (309, 310, 311), (312, 313, 314), (315, 316, 317), (318, 319, 320), (321, 322, 323), (324, 325, 326), (327, 328, 329), (330, 331, 332), (333, 334, 335), (336, 337, 338), (339, 340, 341), (342, 343, 344), (345, 346, 347), (348, 349, 350), (351, 352, 353), (354, 355, 356), (357, 358, 359)])
_uv = me_mesh_041.uv_layers.new(name='UVTex')
_uv.uv.foreach_set('vector', [0.0, 0.0, 1.0, 0.0, 1.0, 1.0, 0.0, 0.0, 1.0, 0.0, 1.0, 1.0, 0.0, 0.0, 1.0, 0.0, 1.0, 1.0, 0.0, 0.0, 1.0, 0.0, 1.0, 1.0, 0.0, 0.0, 1.0, 0.0, 1.0, 1.0, 0.0, 0.0, 1.0, 0.0, 1.0, 1.0, 0.0, 0.0, 1.0, 0.0, 1.0, 1.0, 0.0, 0.0, 1.0, 0.0, 1.0, 1.0, 0.0, 0.0, 1.0, 0.0, 1.0, 1.0, 0.0, 0.0, 1.0, 0.0, 1.0, 1.0, 0.0, 0.0, 1.0, 0.0, 1.0, 1.0, 0.0, 0.0, 1.0, 0.0, 1.0, 1.0, 0.0, 0.0, 1.0, 0.0, 1.0, 1.0, 0.0, 0.0, 1.0, 0.0, 1.0, 1.0, 0.0, 0.0, 1.0, 0.0, 1.0, 1.0, 0.0, 0.0, 1.0, 0.0, 1.0, 1.0, 0.0, 0.0, 1.0, 0.0, 1.0, 1.0, 0.0, 0.0, 1.0, 0.0, 1.0, 1.0, 0.0, 0.0, 1.0, 0.0, 1.0, 1.0, 0.0, 0.0, 1.0, 0.0, 1.0, 1.0, 0.0, 0.0, 1.0, 0.0, 1.0, 1.0, 0.0, 0.0, 1.0, 0.0, 1.0, 1.0, 0.0, 0.0, 1.0, 0.0, 1.0, 1.0, 0.0, 0.0, 1.0, 0.0, 1.0, 1.0, 0.0, 0.0, 1.0, 0.0, 1.0, 1.0, 0.0, 0.0, 1.0, 0.0, 1.0, 1.0, 0.0, 0.0, 1.0, 0.0, 1.0, 1.0, 0.0, 0.0, 1.0, 0.0, 1.0, 1.0, 0.0, 0.0, 1.0, 0.0, 1.0, 1.0, 0.0, 0.0, 1.0, 0.0, 1.0, 1.0, 0.0, 0.0, 1.0, 0.0, 1.0, 1.0, 0.0, 0.0, 1.0, 0.0, 1.0, 1.0, 0.0, 0.0, 1.0, 0.0, 1.0, 1.0, 0.0, 0.0, 1.0, 0.0, 1.0, 1.0, 0.0, 0.0, 1.0, 0.0, 1.0, 1.0, 0.0, 0.0, 1.0, 0.0, 1.0, 1.0, 0.0, 0.0, 1.0, 0.0, 1.0, 1.0, 0.0, 0.0, 1.0, 0.0, 1.0, 1.0, 0.0, 0.0, 1.0, 0.0, 1.0, 1.0, 0.0, 0.0, 1.0, 0.0, 1.0, 1.0, 0.0, 0.0, 1.0, 0.0, 1.0, 1.0, 0.0, 0.0, 1.0, 0.0, 1.0, 1.0, 0.0, 0.0, 1.0, 0.0, 1.0, 1.0, 0.0, 0.0, 1.0, 0.0, 1.0, 1.0, 0.0, 0.0, 1.0, 0.0, 1.0, 1.0, 0.0, 0.0, 1.0, 0.0, 1.0, 1.0, 0.0, 0.0, 1.0, 0.0, 1.0, 1.0, 0.0, 0.0, 1.0, 0.0, 1.0, 1.0, 0.0, 0.0, 1.0, 0.0, 1.0, 1.0, 0.0, 0.0, 1.0, 0.0, 1.0, 1.0, 0.0, 0.0, 1.0, 0.0, 1.0, 1.0, 0.0, 0.0, 1.0, 0.0, 1.0, 1.0, 0.0, 0.0, 1.0, 0.0, 1.0, 1.0, 0.0, 0.0, 1.0, 0.0, 1.0, 1.0, 0.0, 0.0, 1.0, 0.0, 1.0, 1.0, 0.0, 0.0, 1.0, 0.0, 1.0, 1.0, 0.0, 0.0, 1.0, 0.0, 1.0, 1.0, 0.0, 0.0, 1.0, 0.0, 1.0, 1.0, 0.0, 0.0, 1.0, 0.0, 1.0, 1.0, 0.0, 0.0, 1.0, 0.0, 1.0, 1.0, 0.0, 0.0, 1.0, 0.0, 1.0, 1.0, 0.0, 0.0, 1.0, 0.0, 1.0, 1.0, 0.0, 0.0, 1.0, 0.0, 1.0, 1.0, 0.0, 0.0, 1.0, 0.0, 1.0, 1.0, 0.0, 0.0, 1.0, 0.0, 1.0, 1.0, 0.0, 0.0, 1.0, 0.0, 1.0, 1.0, 0.0, 0.0, 1.0, 0.0, 1.0, 1.0, 0.0, 0.0, 1.0, 0.0, 1.0, 1.0, 0.0, 0.0, 1.0, 0.0, 1.0, 1.0, 0.0, 0.0, 1.0, 0.0, 1.0, 1.0, 0.0, 0.0, 1.0, 0.0, 1.0, 1.0, 0.0, 0.0, 1.0, 0.0, 1.0, 1.0, 0.0, 0.0, 1.0, 0.0, 1.0, 1.0, 0.0, 0.0, 1.0, 0.0, 1.0, 1.0, 0.0, 0.0, 1.0, 0.0, 1.0, 1.0, 0.0, 0.0, 1.0, 0.0, 1.0, 1.0, 0.0, 0.0, 1.0, 0.0, 1.0, 1.0, 0.0, 0.0, 1.0, 0.0, 1.0, 1.0, 0.0, 0.0, 1.0, 0.0, 1.0, 1.0, 0.0, 0.0, 1.0, 0.0, 1.0, 1.0, 0.0, 0.0, 1.0, 0.0, 1.0, 1.0, 0.0, 0.0, 1.0, 0.0, 1.0, 1.0, 0.0, 0.0, 1.0, 0.0, 1.0, 1.0, 0.0, 0.0, 1.0, 0.0, 1.0, 1.0, 0.0, 0.0, 1.0, 0.0, 1.0, 1.0, 0.0, 0.0, 1.0, 0.0, 1.0, 1.0, 0.0, 0.0, 1.0, 0.0, 1.0, 1.0, 0.0, 0.0, 1.0, 0.0, 1.0, 1.0, 0.0, 0.0, 1.0, 0.0, 1.0, 1.0, 0.0, 0.0, 1.0, 0.0, 1.0, 1.0, 0.0, 0.0, 1.0, 0.0, 1.0, 1.0, 0.0, 0.0, 1.0, 0.0, 1.0, 1.0, 0.0, 0.0, 1.0, 0.0, 1.0, 1.0, 0.0, 0.0, 1.0, 0.0, 1.0, 1.0, 0.0, 0.0, 1.0, 0.0, 1.0, 1.0, 0.0, 0.0, 1.0, 0.0, 1.0, 1.0, 0.0, 0.0, 1.0, 0.0, 1.0, 1.0, 0.0, 0.0, 1.0, 0.0, 1.0, 1.0, 0.0, 0.0, 1.0, 0.0, 1.0, 1.0, 0.0, 0.0, 1.0, 0.0, 1.0, 1.0, 0.0, 0.0, 1.0, 0.0, 1.0, 1.0, 0.0, 0.0, 1.0, 0.0, 1.0, 1.0, 0.0, 0.0, 1.0, 0.0, 1.0, 1.0, 0.0, 0.0, 1.0, 0.0, 1.0, 1.0, 0.0, 0.0, 1.0, 0.0, 1.0, 1.0, 0.0, 0.0, 1.0, 0.0, 1.0, 1.0, 0.0, 0.0, 1.0, 0.0, 1.0, 1.0, 0.0, 0.0, 1.0, 0.0, 1.0, 1.0, 0.0, 0.0, 1.0, 0.0, 1.0, 1.0, 0.0, 0.0, 1.0, 0.0, 1.0, 1.0, 0.0, 0.0, 1.0, 0.0, 1.0, 1.0, 0.0, 0.0, 1.0, 0.0, 1.0, 1.0, 0.0, 0.0, 1.0, 0.0, 1.0, 1.0, 0.0, 0.0, 1.0, 0.0, 1.0, 1.0, 0.0, 0.0, 1.0, 0.0, 1.0, 1.0, 0.0, 0.0, 1.0, 0.0, 1.0, 1.0, 0.0, 0.0, 1.0, 0.0, 1.0, 1.0, 0.0, 0.0, 1.0, 0.0, 1.0, 1.0, 0.0, 0.0, 1.0, 0.0, 1.0, 1.0, 0.0, 0.0, 1.0, 0.0, 1.0, 1.0])
me_mesh_041.materials.append(mat_fr1tz_notc1_shapes_standardcat_mat2)
me_mesh_041.use_remesh_preserve_volume = False
me_mesh_041.use_remesh_preserve_attributes = False
me_mesh_041.use_mirror_vertex_groups = False
me_mesh_041.update()
me_mesh_118 = bpy.data.meshes.new('Mesh.118')
me_mesh_118.from_pydata([(-0.3532, -0.3139, 0.2502), (-0.1014, -0.268, 0.2454), (-0.1558, 0.04056, 0.3347), (-0.1558, 0.04056, 0.3347), (-0.3962, -0.07023, 0.3207), (-0.3532, -0.3139, 0.2502), (0.1503, -0.2275, 0.259), (0.4018, -0.1924, 0.291), (0.3588, 0.05121, 0.3615), (0.3588, 0.05121, 0.3615), (0.09582, 0.08104, 0.3483), (0.1503, -0.2275, 0.259), (0.3585, -0.08473, -0.1076), (0.2996, 0.2488, -0.01104), (0.3511, 0.1877, 0.09736), (0.3511, 0.1877, 0.09736), (0.4038, -0.111, 0.01092), (0.3585, -0.08473, -0.1076), (0.4038, -0.111, 0.01092), (0.3511, 0.1877, 0.09736), (0.3588, 0.05121, 0.3615), (0.3588, 0.05121, 0.3615), (0.4018, -0.1924, 0.291), (0.4038, -0.111, 0.01092), (0.2996, 0.2488, -0.01104), (0.0673, 0.2782, -0.004184), (0.08801, 0.2121, 0.1026), (0.08801, 0.2121, 0.1026), (0.3511, 0.1877, 0.09736), (0.2996, 0.2488, -0.01104), (-0.1536, 0.2427, -0.01612), (-0.363, 0.1422, -0.04684), (-0.4038, 0.06625, 0.05656), (-0.4038, 0.06625, 0.05656), (-0.1636, 0.1717, 0.08896), (-0.1536, 0.2427, -0.01612), (0.3511, 0.1877, 0.09736), (0.08801, 0.2121, 0.1026), (0.09582, 0.08104, 0.3483), (0.09582, 0.08104, 0.3483), (0.3588, 0.05121, 0.3615), (0.3511, 0.1877, 0.09736), (-0.1636, 0.1717, 0.08896), (-0.4038, 0.06625, 0.05656), (-0.3962, -0.07023, 0.3207), (-0.3962, -0.07023, 0.3207), (-0.1558, 0.04056, 0.3347), (-0.1636, 0.1717, 0.08896), (-0.363, 0.1422, -0.04684), (-0.3041, -0.1913, -0.1434), (-0.3511, -0.2325, -0.02988), (-0.3511, -0.2325, -0.02988), (-0.4038, 0.06625, 0.05656), (-0.363, 0.1422, -0.04684), (-0.4038, 0.06625, 0.05656), (-0.3511, -0.2325, -0.02988), (-0.3532, -0.3139, 0.2502), (-0.3532, -0.3139, 0.2502), (-0.3962, -0.07023, 0.3207), (-0.4038, 0.06625, 0.05656)], [], [(0, 1, 2), (3, 4, 5), (6, 7, 8), (9, 10, 11), (12, 13, 14), (15, 16, 17), (18, 19, 20), (21, 22, 23), (24, 25, 26), (27, 28, 29), (30, 31, 32), (33, 34, 35), (36, 37, 38), (39, 40, 41), (42, 43, 44), (45, 46, 47), (48, 49, 50), (51, 52, 53), (54, 55, 56), (57, 58, 59)])
_uv = me_mesh_118.uv_layers.new(name='UVTex')
_uv.uv.foreach_set('vector', [0.0, 0.0, 1.0, 0.0, 1.0, 1.0, 0.0, 0.0, 1.0, 0.0, 1.0, 1.0, 0.0, 0.0, 1.0, 0.0, 1.0, 1.0, 0.0, 0.0, 1.0, 0.0, 1.0, 1.0, 0.0, 0.0, 1.0, 0.0, 1.0, 1.0, 0.0, 0.0, 1.0, 0.0, 1.0, 1.0, 0.0, 0.0, 1.0, 0.0, 1.0, 1.0, 0.0, 0.0, 1.0, 0.0, 1.0, 1.0, 0.0, 0.0, 1.0, 0.0, 1.0, 1.0, 0.0, 0.0, 1.0, 0.0, 1.0, 1.0, 0.0, 0.0, 1.0, 0.0, 1.0, 1.0, 0.0, 0.0, 1.0, 0.0, 1.0, 1.0, 0.0, 0.0, 1.0, 0.0, 1.0, 1.0, 0.0, 0.0, 1.0, 0.0, 1.0, 1.0, 0.0, 0.0, 1.0, 0.0, 1.0, 1.0, 0.0, 0.0, 1.0, 0.0, 1.0, 1.0, 0.0, 0.0, 1.0, 0.0, 1.0, 1.0, 0.0, 0.0, 1.0, 0.0, 1.0, 1.0, 0.0, 0.0, 1.0, 0.0, 1.0, 1.0, 0.0, 0.0, 1.0, 0.0, 1.0, 1.0])
me_mesh_118.materials.append(mat_fr1tz_notc1_shapes_standardcat_mat1)
me_mesh_118.use_remesh_preserve_volume = False
me_mesh_118.use_remesh_preserve_attributes = False
me_mesh_118.use_mirror_vertex_groups = False
me_mesh_118.update()
me_mesh_050 = bpy.data.meshes.new('Mesh.050')
me_mesh_050.from_pydata([(0.1284, -0.3649, 0.2039), (0.1245, -0.4008, 0.16), (-0.03104, -0.4258, 0.1516), (-0.03104, -0.4258, 0.1516), (-0.05052, -0.3936, 0.1943), (0.1284, -0.3649, 0.2039), (-0.04717, -0.2527, -0.2908), (-0.02801, -0.2988, -0.2855), (0.1279, -0.2737, -0.2771), (0.1279, -0.2737, -0.2771), (0.1321, -0.2239, -0.2811), (-0.04717, -0.2527, -0.2908), (0.118, -0.306, 0.221), (0.1284, -0.3649, 0.2039), (-0.05052, -0.3936, 0.1943), (-0.05052, -0.3936, 0.1943), (-0.06091, -0.3348, 0.2113), (0.118, -0.306, 0.221), (-0.05733, -0.1846, -0.3055), (-0.04717, -0.2527, -0.2908), (0.1321, -0.2239, -0.2811), (0.1321, -0.2239, -0.2811), (0.1219, -0.1557, -0.2958), (-0.05733, -0.1846, -0.3055), (0.1002, -0.03985, -0.2554), (0.1163, -0.09165, -0.4003), (0.1219, -0.1557, -0.2958), (0.1219, -0.1557, -0.2958), (0.1058, -0.1039, -0.1509), (0.1002, -0.03985, -0.2554), (-0.07349, -0.1328, -0.1605), (-0.05733, -0.1846, -0.3055), (-0.06112, -0.1202, -0.4099), (-0.06112, -0.1202, -0.4099), (-0.07729, -0.0684, -0.265), (-0.07349, -0.1328, -0.1605), (0.1027, -0.2199, 0.248), (0.118, -0.306, 0.221), (-0.06091, -0.3348, 0.2113), (-0.06091, -0.3348, 0.2113), (-0.07621, -0.2487, 0.2383), (0.1027, -0.2199, 0.248), (-0.07747, -0.006457, -0.4791), (-0.06719, -0.07761, -0.4576), (0.1138, -0.0485, -0.4478), (0.1138, -0.0485, -0.4478), (0.1035, 0.02265, -0.4694), (-0.07747, -0.006457, -0.4791), (-0.3911, 0.2527, -0.1739), (-0.4296, 0.2136, -0.06244), (-0.3603, -0.1789, -0.176), (-0.3603, -0.1789, -0.176), (-0.3274, -0.1086, -0.2785), (-0.3911, 0.2527, -0.1739), (0.02418, 0.3184, 0.09835), (0.03221, 0.1794, 0.3635), (-0.1467, 0.1506, 0.3539), (-0.1467, 0.1506, 0.3539), (-0.1547, 0.2896, 0.08869), (0.02418, 0.3184, 0.09835), (0.02522, 0.3524, -0.01879), (0.02418, 0.3184, 0.09835), (-0.1547, 0.2896, 0.08869), (-0.1547, 0.2896, 0.08869), (-0.154, 0.3236, -0.02847), (0.02522, 0.3524, -0.01879), (-0.1529, 0.3603, -0.1409), (-0.154, 0.3236, -0.02847), (-0.4296, 0.2136, -0.06244), (-0.4296, 0.2136, -0.06244), (-0.3911, 0.2527, -0.1739), (-0.1529, 0.3603, -0.1409), (0.02453, 0.3888, -0.1313), (0.02522, 0.3524, -0.01879), (-0.154, 0.3236, -0.02847), (-0.154, 0.3236, -0.02847), (-0.1529, 0.3603, -0.1409), (0.02453, 0.3888, -0.1313), (0.2865, 0.3617, -0.1373), (0.3233, 0.3347, -0.02176), (0.02522, 0.3524, -0.01879), (0.02522, 0.3524, -0.01879), (0.02453, 0.3888, -0.1313), (0.2865, 0.3617, -0.1373), (0.03233, 0.4258, -0.3527), (0.02453, 0.3888, -0.1313), (-0.1529, 0.3603, -0.1409), (-0.1529, 0.3603, -0.1409), (-0.1486, 0.3967, -0.3625), (0.03233, 0.4258, -0.3527), (0.3503, 0.0003698, -0.2419), (0.3926, -0.05781, -0.1354), (0.3233, 0.3347, -0.02176), (0.3233, 0.3347, -0.02176), (0.2865, 0.3617, -0.1373), (0.3503, 0.0003698, -0.2419), (-0.02925, -0.3546, -0.09334), (-0.03104, -0.4258, 0.1516), (0.1245, -0.4008, 0.16), (0.1245, -0.4008, 0.16), (0.1263, -0.3296, -0.08493), (-0.02925, -0.3546, -0.09334), (-0.02801, -0.2988, -0.2855), (-0.02925, -0.3546, -0.09334), (0.1263, -0.3296, -0.08493), (0.1263, -0.3296, -0.08493), (0.1279, -0.2737, -0.2771), (-0.02801, -0.2988, -0.2855), (0.1002, -0.03985, -0.2554), (0.1058, -0.1039, -0.1509), (0.3926, -0.05781, -0.1354), (0.3926, -0.05781, -0.1354), (0.3503, 0.0003698, -0.2419), (0.1002, -0.03985, -0.2554), (-0.06112, -0.1202, -0.4099), (-0.05733, -0.1846, -0.3055), (0.1219, -0.1557, -0.2958), (0.1219, -0.1557, -0.2958), (0.1163, -0.09165, -0.4003), (-0.06112, -0.1202, -0.4099), (-0.3274, -0.1086, -0.2785), (-0.3603, -0.1789, -0.176), (-0.07349, -0.1328, -0.1605), (-0.07349, -0.1328, -0.1605), (-0.07729, -0.0684, -0.265), (-0.3274, -0.1086, -0.2785), (-0.06719, -0.07761, -0.4576), (-0.06112, -0.1202, -0.4099), (0.1163, -0.09165, -0.4003), (0.1163, -0.09165, -0.4003), (0.1138, -0.0485, -0.4478), (-0.06719, -0.07761, -0.4576), (-0.07621, -0.2487, 0.2383), (-0.1467, 0.1506, 0.3539), (0.03221, 0.1794, 0.3635), (0.03221, 0.1794, 0.3635), (0.1027, -0.2199, 0.248), (-0.07621, -0.2487, 0.2383), (-0.07747, -0.006457, -0.4791), (0.1035, 0.02265, -0.4694), (0.03233, 0.4258, -0.3527), (0.03233, 0.4258, -0.3527), (-0.1486, 0.3967, -0.3625), (-0.07747, -0.006457, -0.4791)], [], [(1, 0, 2), (5, 4, 3), (8, 7, 6), (11, 10, 9), (14, 13, 12), (17, 16, 15), (20, 19, 18), (23, 22, 21), (26, 25, 24), (29, 28, 27), (32, 31, 30), (35, 34, 33), (38, 37, 36), (41, 40, 39), (44, 43, 42), (47, 46, 45), (50, 49, 48), (53, 52, 51), (56, 55, 54), (59, 58, 57), (62, 61, 60), (65, 64, 63), (68, 67, 66), (71, 70, 69), (74, 73, 72), (77, 76, 75), (80, 79, 78), (83, 82, 81), (86, 85, 84), (89, 88, 87), (92, 91, 90), (95, 94, 93), (98, 97, 96), (101, 100, 99), (104, 103, 102), (107, 106, 105), (110, 109, 108), (113, 112, 111), (116, 115, 114), (119, 118, 117), (122, 121, 120), (125, 124, 123), (128, 127, 126), (131, 130, 129), (134, 133, 132), (137, 136, 135), (140, 139, 138), (143, 142, 141)])
_uv = me_mesh_050.uv_layers.new(name='UVTex')
_uv.uv.foreach_set('vector', [0.0, 0.0, 1.0, 0.0, 1.0, 1.0, 0.0, 0.0, 1.0, 0.0, 1.0, 1.0, 0.0, 0.0, 1.0, 0.0, 1.0, 1.0, 0.0, 0.0, 1.0, 0.0, 1.0, 1.0, 0.0, 0.0, 1.0, 0.0, 1.0, 1.0, 0.0, 0.0, 1.0, 0.0, 1.0, 1.0, 0.0, 0.0, 1.0, 0.0, 1.0, 1.0, 0.0, 0.0, 1.0, 0.0, 1.0, 1.0, 0.0, 0.0, 1.0, 0.0, 1.0, 1.0, 0.0, 0.0, 1.0, 0.0, 1.0, 1.0, 0.0, 0.0, 1.0, 0.0, 1.0, 1.0, 0.0, 0.0, 1.0, 0.0, 1.0, 1.0, 0.0, 0.0, 1.0, 0.0, 1.0, 1.0, 0.0, 0.0, 1.0, 0.0, 1.0, 1.0, 0.0, 0.0, 1.0, 0.0, 1.0, 1.0, 0.0, 0.0, 1.0, 0.0, 1.0, 1.0, 0.0, 0.0, 1.0, 0.0, 1.0, 1.0, 0.0, 0.0, 1.0, 0.0, 1.0, 1.0, 0.0, 0.0, 1.0, 0.0, 1.0, 1.0, 0.0, 0.0, 1.0, 0.0, 1.0, 1.0, 0.0, 0.0, 1.0, 0.0, 1.0, 1.0, 0.0, 0.0, 1.0, 0.0, 1.0, 1.0, 0.0, 0.0, 1.0, 0.0, 1.0, 1.0, 0.0, 0.0, 1.0, 0.0, 1.0, 1.0, 0.0, 0.0, 1.0, 0.0, 1.0, 1.0, 0.0, 0.0, 1.0, 0.0, 1.0, 1.0, 0.0, 0.0, 1.0, 0.0, 1.0, 1.0, 0.0, 0.0, 1.0, 0.0, 1.0, 1.0, 0.0, 0.0, 1.0, 0.0, 1.0, 1.0, 0.0, 0.0, 1.0, 0.0, 1.0, 1.0, 0.0, 0.0, 1.0, 0.0, 1.0, 1.0, 0.0, 0.0, 1.0, 0.0, 1.0, 1.0, 0.0, 0.0, 1.0, 0.0, 1.0, 1.0, 0.0, 0.0, 1.0, 0.0, 1.0, 1.0, 0.0, 0.0, 1.0, 0.0, 1.0, 1.0, 0.0, 0.0, 1.0, 0.0, 1.0, 1.0, 0.0, 0.0, 1.0, 0.0, 1.0, 1.0, 0.0, 0.0, 1.0, 0.0, 1.0, 1.0, 0.0, 0.0, 1.0, 0.0, 1.0, 1.0, 0.0, 0.0, 1.0, 0.0, 1.0, 1.0, 0.0, 0.0, 1.0, 0.0, 1.0, 1.0, 0.0, 0.0, 1.0, 0.0, 1.0, 1.0, 0.0, 0.0, 1.0, 0.0, 1.0, 1.0, 0.0, 0.0, 1.0, 0.0, 1.0, 1.0, 0.0, 0.0, 1.0, 0.0, 1.0, 1.0, 0.0, 0.0, 1.0, 0.0, 1.0, 1.0, 0.0, 0.0, 1.0, 0.0, 1.0, 1.0, 0.0, 0.0, 1.0, 0.0, 1.0, 1.0])
me_mesh_050.materials.append(mat_fr1tz_notc1_shapes_standardcat_mat2_001)
me_mesh_050.use_remesh_preserve_volume = False
me_mesh_050.use_remesh_preserve_attributes = False
me_mesh_050.use_mirror_vertex_groups = False
me_mesh_050.update()
me_cylinder_006 = bpy.data.meshes.new('Cylinder.006')
me_cylinder_006.from_pydata([(0.3763, 0.1958, -0.116), (0.3763, 0.1958, 0.1345), (0.1746, -0.005778, -0.116), (0.1746, -0.005778, 0.1345), (-0.2277, -0.00588, -0.116), (-0.2277, -0.00588, 0.1345), (-0.4295, 0.1955, -0.116), (-0.4295, 0.1955, 0.1345), (-0.4296, 0.6851, -0.116), (-0.4296, 0.7717, 0.1345), (0.3762, 0.6854, -0.116), (0.3762, 0.772, 0.1345)], [], [(0, 1, 3, 2), (2, 3, 5, 4), (4, 5, 7, 6), (6, 7, 9, 8), (10, 0, 2, 4, 6, 8), (10, 11, 1, 0), (5, 3, 1, 11, 9, 7), (9, 11, 10, 8)])
_uv = me_cylinder_006.uv_layers.new(name='UVMap')
_uv.uv.foreach_set('vector', [0.0, 0.0, 1.0, 0.0, 1.0, 1.0, 0.0, 1.0, 0.0, 0.0, 1.0, 0.0, 1.0, 1.0, 0.0, 1.0, 0.0, 0.0, 1.0, 0.0, 1.0, 1.0, 0.0, 1.0, 0.0, 0.0, 1.0, 0.0, 1.0, 1.0, 0.0, 1.0, 0.5, 1.0, 0.933, 0.75, 0.933, 0.25, 0.5, 0.0, 0.06699, 0.25, 0.06699, 0.75, 0.0, 0.0, 1.0, 0.0, 1.0, 1.0, 0.0, 1.0, 0.5, 1.0, 0.933, 0.75, 0.933, 0.25, 0.5, 0.0, 0.06699, 0.25, 0.06699, 0.75, 0.0, 0.0, 1.0, 0.0, 1.0, 1.0, 0.0, 1.0])
me_cylinder_006.materials.append(mat_xa_notc_core_shapes_standardcat_impshield_p1_mat1)
me_cylinder_006.use_remesh_preserve_volume = False
me_cylinder_006.use_remesh_preserve_attributes = False
me_cylinder_006.use_mirror_vertex_groups = False
me_cylinder_006.update()
me_cylinder_005 = bpy.data.meshes.new('Cylinder.005')
me_cylinder_005.from_pydata([(-0.4296, -0.04651, -0.1331), (-0.4296, 0.04007, 0.1174), (0.3762, -0.04622, -0.1331), (0.3762, 0.04036, 0.1174), (-0.4299, 0.5728, -0.1335), (-0.4299, 0.6594, 0.117), (0.376, 0.5731, -0.1335), (0.376, 0.6596, 0.117)], [], [(3, 2, 6, 7), (5, 7, 6, 4), (0, 1, 5, 4), (2, 0, 4, 6), (1, 3, 7, 5)])
_uv = me_cylinder_005.uv_layers.new(name='UVMap')
_uv.uv.foreach_set('vector', [0.0, 0.0, 1.0, 0.0, 1.0, 1.0, 0.0, 1.0, 0.0, 0.0, 1.0, 0.0, 1.0, 1.0, 0.0, 1.0, 0.0, 0.0, 1.0, 0.0, 1.0, 1.0, 0.0, 1.0, 0.0, 0.0, 1.0, 0.0, 1.0, 1.0, 0.0, 1.0, 0.0, 0.0, 1.0, 0.0, 1.0, 1.0, 0.0, 1.0])
me_cylinder_005.materials.append(mat_xa_notc_core_shapes_standardcat_impshield_p1_mat1)
me_cylinder_005.use_remesh_preserve_volume = False
me_cylinder_005.use_remesh_preserve_attributes = False
me_cylinder_005.use_mirror_vertex_groups = False
me_cylinder_005.update()
me_cylinder_004 = bpy.data.meshes.new('Cylinder.004')
me_cylinder_004.from_pydata([(-0.4296, -0.04651, -0.1331), (-0.4296, 0.04007, 0.1174), (0.3762, -0.04622, -0.1331), (0.3762, 0.04036, 0.1174), (-0.4299, 0.5728, -0.1335), (-0.4299, 0.6594, 0.117), (0.376, 0.5731, -0.1335), (0.376, 0.6596, 0.117)], [], [(3, 2, 6, 7), (5, 7, 6, 4), (0, 1, 5, 4), (2, 0, 4, 6), (1, 3, 7, 5)])
_uv = me_cylinder_004.uv_layers.new(name='UVMap')
_uv.uv.foreach_set('vector', [0.0, 0.0, 1.0, 0.0, 1.0, 1.0, 0.0, 1.0, 0.0, 0.0, 1.0, 0.0, 1.0, 1.0, 0.0, 1.0, 0.0, 0.0, 1.0, 0.0, 1.0, 1.0, 0.0, 1.0, 0.0, 0.0, 1.0, 0.0, 1.0, 1.0, 0.0, 1.0, 0.0, 0.0, 1.0, 0.0, 1.0, 1.0, 0.0, 1.0])
me_cylinder_004.materials.append(mat_xa_notc_core_shapes_standardcat_impshield_p1_mat1)
me_cylinder_004.use_remesh_preserve_volume = False
me_cylinder_004.use_remesh_preserve_attributes = False
me_cylinder_004.use_mirror_vertex_groups = False
me_cylinder_004.update()
me_cylinder_003 = bpy.data.meshes.new('Cylinder.003')
me_cylinder_003.from_pydata([(0.3763, 0.1958, -0.116), (0.3763, 0.1958, 0.1345), (0.1746, -0.005778, -0.116), (0.1746, -0.005778, 0.1345), (-0.2277, -0.00588, -0.116), (-0.2277, -0.00588, 0.1345), (-0.4295, 0.1955, -0.116), (-0.4295, 0.1955, 0.1345), (-0.4296, 0.6851, -0.116), (-0.4296, 0.7717, 0.1345), (0.3762, 0.6854, -0.116), (0.3762, 0.772, 0.1345)], [], [(0, 1, 3, 2), (2, 3, 5, 4), (4, 5, 7, 6), (6, 7, 9, 8), (10, 0, 2, 4, 6, 8), (10, 11, 1, 0), (5, 3, 1, 11, 9, 7), (9, 11, 10, 8)])
_uv = me_cylinder_003.uv_layers.new(name='UVMap')
_uv.uv.foreach_set('vector', [0.0, 0.0, 1.0, 0.0, 1.0, 1.0, 0.0, 1.0, 0.0, 0.0, 1.0, 0.0, 1.0, 1.0, 0.0, 1.0, 0.0, 0.0, 1.0, 0.0, 1.0, 1.0, 0.0, 1.0, 0.0, 0.0, 1.0, 0.0, 1.0, 1.0, 0.0, 1.0, 0.5, 1.0, 0.933, 0.75, 0.933, 0.25, 0.5, 0.0, 0.06699, 0.25, 0.06699, 0.75, 0.0, 0.0, 1.0, 0.0, 1.0, 1.0, 0.0, 1.0, 0.5, 1.0, 0.933, 0.75, 0.933, 0.25, 0.5, 0.0, 0.06699, 0.25, 0.06699, 0.75, 0.0, 0.0, 1.0, 0.0, 1.0, 1.0, 0.0, 1.0])
me_cylinder_003.materials.append(mat_xa_notc_core_shapes_standardcat_impshield_p1_mat1)
me_cylinder_003.use_remesh_preserve_volume = False
me_cylinder_003.use_remesh_preserve_attributes = False
me_cylinder_003.use_mirror_vertex_groups = False
me_cylinder_003.update()
me_cube_008 = bpy.data.meshes.new('Cube.008')
me_cube_008.from_pydata([(-0.05142, -0.1473, -0.1177), (-0.05142, 0.1327, -0.1177), (0.05202, 0.06265, -0.3787), (0.05202, -0.07735, -0.3787), (0.02409, -0.1473, 0.2497), (0.02409, 0.1327, 0.2497), (0.152, 0.1327, 0.1213), (0.152, -0.1473, 0.1213)], [], [(4, 5, 1, 0), (5, 6, 2, 1), (6, 7, 3, 2), (7, 4, 0, 3), (0, 1, 2, 3), (7, 6, 5, 4)])
_uv = me_cube_008.uv_layers.new(name='UVMap')
_uv.uv.foreach_set('vector', [0.0, 0.0, 1.0, 0.0, 1.0, 1.0, 0.0, 1.0, 0.0, 0.0, 1.0, 0.0, 1.0, 1.0, 0.0, 1.0, 0.0, 0.0, 1.0, 0.0, 1.0, 1.0, 0.0, 1.0, 0.0, 0.0, 1.0, 0.0, 1.0, 1.0, 0.0, 1.0, 0.0, 0.0, 1.0, 0.0, 1.0, 1.0, 0.0, 1.0, 0.0, 0.0, 1.0, 0.0, 1.0, 1.0, 0.0, 1.0])
me_cube_008.materials.append(mat_xa_notc_core_shapes_standardcat_impshield_p1_mat1)
me_cube_008.use_remesh_preserve_volume = False
me_cube_008.use_remesh_preserve_attributes = False
me_cube_008.use_mirror_vertex_groups = False
me_cube_008.update()
me_cube_007 = bpy.data.meshes.new('Cube.007')
me_cube_007.from_pydata([(-0.04536, -0.1392, -0.1177), (-0.04536, 0.1408, -0.1177), (0.05808, 0.07084, -0.3787), (0.05808, -0.06916, -0.3787), (0.03015, -0.1392, 0.2497), (0.03015, 0.1408, 0.2497), (0.1581, 0.1408, 0.1213), (0.1581, -0.1392, 0.1213)], [], [(4, 5, 1, 0), (5, 6, 2, 1), (6, 7, 3, 2), (7, 4, 0, 3), (0, 1, 2, 3), (7, 6, 5, 4)])
_uv = me_cube_007.uv_layers.new(name='UVMap')
_uv.uv.foreach_set('vector', [0.0, 0.0, 1.0, 0.0, 1.0, 1.0, 0.0, 1.0, 0.0, 0.0, 1.0, 0.0, 1.0, 1.0, 0.0, 1.0, 0.0, 0.0, 1.0, 0.0, 1.0, 1.0, 0.0, 1.0, 0.0, 0.0, 1.0, 0.0, 1.0, 1.0, 0.0, 1.0, 0.0, 0.0, 1.0, 0.0, 1.0, 1.0, 0.0, 1.0, 0.0, 0.0, 1.0, 0.0, 1.0, 1.0, 0.0, 1.0])
me_cube_007.materials.append(mat_xa_notc_core_shapes_standardcat_impshield_p1_mat1)
me_cube_007.use_remesh_preserve_volume = False
me_cube_007.use_remesh_preserve_attributes = False
me_cube_007.use_mirror_vertex_groups = False
me_cube_007.update()
me_cylinder_001 = bpy.data.meshes.new('Cylinder.001')
me_cylinder_001.from_pydata([(0.3444, -0.2138, -0.06085), (0.3444, -0.2138, 0.06085), (0.1428, -0.3443, -0.06085), (0.1428, -0.3443, 0.06085), (-0.1425, -0.3444, -0.06085), (-0.1425, -0.3444, 0.06085), (-0.3443, -0.2142, -0.06085), (-0.3443, -0.2142, 0.06085), (-0.3444, 0.2138, -0.06085), (-0.3444, 0.2138, 0.06085), (-0.1428, 0.3443, -0.06085), (-0.1428, 0.3443, 0.06085), (0.1425, 0.3444, -0.06085), (0.1425, 0.3444, 0.06085), (0.3443, 0.2142, -0.06085), (0.3443, 0.2142, 0.06085)], [], [(0, 1, 3, 2), (2, 3, 5, 4), (4, 5, 7, 6), (6, 7, 9, 8), (8, 9, 11, 10), (10, 11, 13, 12), (3, 1, 15, 13, 11, 9, 7, 5), (14, 15, 1, 0), (12, 13, 15, 14), (0, 2, 4, 6, 8, 10, 12, 14)])
_uv = me_cylinder_001.uv_layers.new(name='UVMap')
_uv.uv.foreach_set('vector', [0.0, 0.0, 1.0, 0.0, 1.0, 1.0, 0.0, 1.0, 0.0, 0.0, 1.0, 0.0, 1.0, 1.0, 0.0, 1.0, 0.0, 0.0, 1.0, 0.0, 1.0, 1.0, 0.0, 1.0, 0.0, 0.0, 1.0, 0.0, 1.0, 1.0, 0.0, 1.0, 0.0, 0.0, 1.0, 0.0, 1.0, 1.0, 0.0, 1.0, 0.0, 0.0, 1.0, 0.0, 1.0, 1.0, 0.0, 1.0, 0.5, 1.0, 0.8536, 0.8536, 1.0, 0.5, 0.8536, 0.1464, 0.5, 0.0, 0.1464, 0.1464, 0.0, 0.5, 0.1464, 0.8536, 0.0, 0.0, 1.0, 0.0, 1.0, 1.0, 0.0, 1.0, 0.0, 0.0, 1.0, 0.0, 1.0, 1.0, 0.0, 1.0, 0.5, 1.0, 0.8536, 0.8536, 1.0, 0.5, 0.8536, 0.1464, 0.5, 0.0, 0.1464, 0.1464, 0.0, 0.5, 0.1464, 0.8536])
me_cylinder_001.materials.append(mat_xa_notc_core_shapes_standardcat_impshield_p1_mat1)
me_cylinder_001.use_remesh_preserve_volume = False
me_cylinder_001.use_remesh_preserve_attributes = False
me_cylinder_001.use_mirror_vertex_groups = False
me_cylinder_001.update()
me_cube_006 = bpy.data.meshes.new('Cube.006')
me_cube_006.from_pydata([(-0.241, -0.1997, -0.2218), (-0.241, 0.2003, -0.2218), (-0.1376, 0.1003, -0.4827), (-0.1376, -0.09968, -0.4827), (-0.1176, -0.1997, 0.3173), (-0.1176, 0.2003, 0.3173), (0.06244, 0.2003, 0.1173), (0.06244, -0.1997, 0.1173)], [], [(4, 5, 1, 0), (5, 6, 2, 1), (6, 7, 3, 2), (7, 4, 0, 3), (0, 1, 2, 3), (7, 6, 5, 4)])
_uv = me_cube_006.uv_layers.new(name='UVMap')
_uv.uv.foreach_set('vector', [0.0, 0.0, 1.0, 0.0, 1.0, 1.0, 0.0, 1.0, 0.0, 0.0, 1.0, 0.0, 1.0, 1.0, 0.0, 1.0, 0.0, 0.0, 1.0, 0.0, 1.0, 1.0, 0.0, 1.0, 0.0, 0.0, 1.0, 0.0, 1.0, 1.0, 0.0, 1.0, 0.0, 0.0, 1.0, 0.0, 1.0, 1.0, 0.0, 1.0, 0.0, 0.0, 1.0, 0.0, 1.0, 1.0, 0.0, 1.0])
me_cube_006.materials.append(mat_xa_notc_core_shapes_standardcat_impshield_p1_mat1)
me_cube_006.use_remesh_preserve_volume = False
me_cube_006.use_remesh_preserve_attributes = False
me_cube_006.use_mirror_vertex_groups = False
me_cube_006.update()
me_cube_005 = bpy.data.meshes.new('Cube.005')
me_cube_005.from_pydata([(-0.2288, -0.1997, -0.2218), (-0.2288, 0.2003, -0.2218), (-0.1254, 0.1003, -0.4827), (-0.1254, -0.09968, -0.4827), (-0.1054, -0.1997, 0.3173), (-0.1054, 0.2003, 0.3173), (0.0746, 0.2003, 0.1173), (0.0746, -0.1997, 0.1173)], [], [(4, 5, 1, 0), (5, 6, 2, 1), (6, 7, 3, 2), (7, 4, 0, 3), (0, 1, 2, 3), (7, 6, 5, 4)])
_uv = me_cube_005.uv_layers.new(name='UVMap')
_uv.uv.foreach_set('vector', [0.0, 0.0, 1.0, 0.0, 1.0, 1.0, 0.0, 1.0, 0.0, 0.0, 1.0, 0.0, 1.0, 1.0, 0.0, 1.0, 0.0, 0.0, 1.0, 0.0, 1.0, 1.0, 0.0, 1.0, 0.0, 0.0, 1.0, 0.0, 1.0, 1.0, 0.0, 1.0, 0.0, 0.0, 1.0, 0.0, 1.0, 1.0, 0.0, 1.0, 0.0, 0.0, 1.0, 0.0, 1.0, 1.0, 0.0, 1.0])
me_cube_005.materials.append(mat_xa_notc_core_shapes_standardcat_impshield_p1_mat1)
me_cube_005.use_remesh_preserve_volume = False
me_cube_005.use_remesh_preserve_attributes = False
me_cube_005.use_mirror_vertex_groups = False
me_cube_005.update()
me_mesh_002 = bpy.data.meshes.new('Mesh.002')
me_mesh_002.from_pydata([(-0.1366, -0.2203, -0.09289), (-0.1359, 0.1808, -0.09337), (-0.07055, 0.143, -0.1922), (-0.07055, 0.143, -0.1922), (-0.07111, -0.1831, -0.1918), (-0.1366, -0.2203, -0.09289), (-0.07111, -0.1831, -0.1918), (-0.07055, 0.143, -0.1922), (0.06978, 0.1428, -0.1927), (0.06978, 0.1428, -0.1927), (0.06922, -0.1833, -0.1923), (-0.07111, -0.1831, -0.1918), (0.06922, -0.1833, -0.1923), (0.06978, 0.1428, -0.1927), (0.136, 0.1803, -0.09439), (0.136, 0.1803, -0.09439), (0.1353, -0.2208, -0.09391), (0.06922, -0.1833, -0.1923), (-0.2869, -0.2216, 0.1729), (-0.1097, -0.2229, 0.1927), (-0.109, 0.2232, 0.1922), (-0.109, 0.2232, 0.1922), (-0.2863, 0.09784, 0.1726), (-0.2869, -0.2216, 0.1729), (-0.1097, -0.2229, 0.1927), (0.1106, -0.2232, 0.1919), (0.1113, 0.2229, 0.1913), (0.1113, 0.2229, 0.1913), (-0.109, 0.2232, 0.1922), (-0.1097, -0.2229, 0.1927), (0.1106, -0.2232, 0.1919), (0.2876, -0.2226, 0.1708), (0.2881, 0.09685, 0.1704), (0.2881, 0.09685, 0.1704), (0.1113, 0.2229, 0.1913), (0.1106, -0.2232, 0.1919), (-0.1366, -0.2203, -0.09289), (-0.07111, -0.1831, -0.1918), (-0.0955, -0.2203, -0.01366), (-0.0955, -0.2203, -0.01366), (-0.3203, -0.2199, -0.01282), (-0.1366, -0.2203, -0.09289), (-0.07111, -0.1831, -0.1918), (0.06922, -0.1833, -0.1923), (0.09482, -0.2206, -0.01437), (0.09482, -0.2206, -0.01437), (-0.0955, -0.2203, -0.01366), (-0.07111, -0.1831, -0.1918), (0.06922, -0.1833, -0.1923), (0.1353, -0.2208, -0.09391), (0.3196, -0.221, -0.01522), (0.3196, -0.221, -0.01522), (0.09482, -0.2206, -0.01437), (0.06922, -0.1833, -0.1923), (-0.3203, -0.2199, -0.01282), (-0.0955, -0.2203, -0.01366), (-0.1097, -0.2229, 0.1927), (-0.1097, -0.2229, 0.1927), (-0.2869, -0.2216, 0.1729), (-0.3203, -0.2199, -0.01282), (-0.0955, -0.2203, -0.01366), (0.09482, -0.2206, -0.01437), (0.1106, -0.2232, 0.1919), (0.1106, -0.2232, 0.1919), (-0.1097, -0.2229, 0.1927), (-0.0955, -0.2203, -0.01366), (0.09482, -0.2206, -0.01437), (0.3196, -0.221, -0.01522), (0.2876, -0.2226, 0.1708), (0.2876, -0.2226, 0.1708), (0.1106, -0.2232, 0.1919), (0.09482, -0.2206, -0.01437), (0.1353, -0.2208, -0.09391), (0.136, 0.1803, -0.09439), (0.3203, 0.1801, -0.01569), (0.3203, 0.1801, -0.01569), (0.3196, -0.221, -0.01522), (0.1353, -0.2208, -0.09391), (0.3196, -0.221, -0.01522), (0.3203, 0.1801, -0.01569), (0.2881, 0.09685, 0.1704), (0.2881, 0.09685, 0.1704), (0.2876, -0.2226, 0.1708), (0.3196, -0.221, -0.01522), (0.136, 0.1803, -0.09439), (0.06978, 0.1428, -0.1927), (0.08987, 0.2201, -0.01488), (0.08987, 0.2201, -0.01488), (0.3203, 0.1801, -0.01569), (0.136, 0.1803, -0.09439), (0.06978, 0.1428, -0.1927), (-0.07055, 0.143, -0.1922), (-0.08905, 0.2205, -0.01421), (-0.08905, 0.2205, -0.01421), (0.08987, 0.2201, -0.01488), (0.06978, 0.1428, -0.1927), (-0.07055, 0.143, -0.1922), (-0.1359, 0.1808, -0.09337), (-0.3196, 0.1812, -0.01329), (-0.3196, 0.1812, -0.01329), (-0.08905, 0.2205, -0.01421), (-0.07055, 0.143, -0.1922), (0.3203, 0.1801, -0.01569), (0.08987, 0.2201, -0.01488), (0.1113, 0.2229, 0.1913), (0.1113, 0.2229, 0.1913), (0.2881, 0.09685, 0.1704), (0.3203, 0.1801, -0.01569), (0.08987, 0.2201, -0.01488), (-0.08905, 0.2205, -0.01421), (-0.109, 0.2232, 0.1922), (-0.109, 0.2232, 0.1922), (0.1113, 0.2229, 0.1913), (0.08987, 0.2201, -0.01488), (-0.08905, 0.2205, -0.01421), (-0.3196, 0.1812, -0.01329), (-0.2863, 0.09784, 0.1726), (-0.2863, 0.09784, 0.1726), (-0.109, 0.2232, 0.1922), (-0.08905, 0.2205, -0.01421), (-0.1359, 0.1808, -0.09337), (-0.1366, -0.2203, -0.09289), (-0.3203, -0.2199, -0.01282), (-0.3203, -0.2199, -0.01282), (-0.3196, 0.1812, -0.01329), (-0.1359, 0.1808, -0.09337), (-0.3196, 0.1812, -0.01329), (-0.3203, -0.2199, -0.01282), (-0.2869, -0.2216, 0.1729), (-0.2869, -0.2216, 0.1729), (-0.2863, 0.09784, 0.1726), (-0.3196, 0.1812, -0.01329)], [], [(0, 1, 2), (3, 4, 5), (6, 7, 8), (9, 10, 11), (12, 13, 14), (15, 16, 17), (18, 19, 20), (21, 22, 23), (24, 25, 26), (27, 28, 29), (30, 31, 32), (33, 34, 35), (36, 37, 38), (39, 40, 41), (42, 43, 44), (45, 46, 47), (48, 49, 50), (51, 52, 53), (54, 55, 56), (57, 58, 59), (60, 61, 62), (63, 64, 65), (66, 67, 68), (69, 70, 71), (72, 73, 74), (75, 76, 77), (78, 79, 80), (81, 82, 83), (84, 85, 86), (87, 88, 89), (90, 91, 92), (93, 94, 95), (96, 97, 98), (99, 100, 101), (102, 103, 104), (105, 106, 107), (108, 109, 110), (111, 112, 113), (114, 115, 116), (117, 118, 119), (120, 121, 122), (123, 124, 125), (126, 127, 128), (129, 130, 131)])
_uv = me_mesh_002.uv_layers.new(name='UVTex')
_uv.uv.foreach_set('vector', [0.0, 0.0, 1.0, 0.0, 1.0, 1.0, 0.0, 0.0, 1.0, 0.0, 1.0, 1.0, 0.0, 0.0, 1.0, 0.0, 1.0, 1.0, 0.0, 0.0, 1.0, 0.0, 1.0, 1.0, 0.0, 0.0, 1.0, 0.0, 1.0, 1.0, 0.0, 0.0, 1.0, 0.0, 1.0, 1.0, 0.0, 0.0, 1.0, 0.0, 1.0, 1.0, 0.0, 0.0, 1.0, 0.0, 1.0, 1.0, 0.0, 0.0, 1.0, 0.0, 1.0, 1.0, 0.0, 0.0, 1.0, 0.0, 1.0, 1.0, 0.0, 0.0, 1.0, 0.0, 1.0, 1.0, 0.0, 0.0, 1.0, 0.0, 1.0, 1.0, 0.0, 0.0, 1.0, 0.0, 1.0, 1.0, 0.0, 0.0, 1.0, 0.0, 1.0, 1.0, 0.0, 0.0, 1.0, 0.0, 1.0, 1.0, 0.0, 0.0, 1.0, 0.0, 1.0, 1.0, 0.0, 0.0, 1.0, 0.0, 1.0, 1.0, 0.0, 0.0, 1.0, 0.0, 1.0, 1.0, 0.0, 0.0, 1.0, 0.0, 1.0, 1.0, 0.0, 0.0, 1.0, 0.0, 1.0, 1.0, 0.0, 0.0, 1.0, 0.0, 1.0, 1.0, 0.0, 0.0, 1.0, 0.0, 1.0, 1.0, 0.0, 0.0, 1.0, 0.0, 1.0, 1.0, 0.0, 0.0, 1.0, 0.0, 1.0, 1.0, 0.0, 0.0, 1.0, 0.0, 1.0, 1.0, 0.0, 0.0, 1.0, 0.0, 1.0, 1.0, 0.0, 0.0, 1.0, 0.0, 1.0, 1.0, 0.0, 0.0, 1.0, 0.0, 1.0, 1.0, 0.0, 0.0, 1.0, 0.0, 1.0, 1.0, 0.0, 0.0, 1.0, 0.0, 1.0, 1.0, 0.0, 0.0, 1.0, 0.0, 1.0, 1.0, 0.0, 0.0, 1.0, 0.0, 1.0, 1.0, 0.0, 0.0, 1.0, 0.0, 1.0, 1.0, 0.0, 0.0, 1.0, 0.0, 1.0, 1.0, 0.0, 0.0, 1.0, 0.0, 1.0, 1.0, 0.0, 0.0, 1.0, 0.0, 1.0, 1.0, 0.0, 0.0, 1.0, 0.0, 1.0, 1.0, 0.0, 0.0, 1.0, 0.0, 1.0, 1.0, 0.0, 0.0, 1.0, 0.0, 1.0, 1.0, 0.0, 0.0, 1.0, 0.0, 1.0, 1.0, 0.0, 0.0, 1.0, 0.0, 1.0, 1.0, 0.0, 0.0, 1.0, 0.0, 1.0, 1.0, 0.0, 0.0, 1.0, 0.0, 1.0, 1.0, 0.0, 0.0, 1.0, 0.0, 1.0, 1.0])
me_mesh_002.materials.append(mat_xa_notc_core_shapes_standardcat_impshield_p1_mat1)
me_mesh_002.use_remesh_preserve_volume = False
me_mesh_002.use_remesh_preserve_attributes = False
me_mesh_002.use_mirror_vertex_groups = False
me_mesh_002.update()
arm_testarm_001 = bpy.data.armatures.new('testArm.001')  # bones are not reproduced
arm_testarm_003 = bpy.data.armatures.new('testArm.003')  # bones are not reproduced

# ---- objects
ob_shape = bpy.data.objects.new('shape', None)
ob_cube_001 = bpy.data.objects.new('Cube.001', me_cube_004)
ob_cube = bpy.data.objects.new('Cube', me_cube_003)
ob_chest_armor100_001 = bpy.data.objects.new('chest_armor100.001', me_mesh_001)
ob_x = bpy.data.objects.new('x', me_mesh_038)
ob_chest_armor100 = bpy.data.objects.new('chest_armor100', me_mesh_041)
ob_chest100 = bpy.data.objects.new('chest100', me_mesh_118)
ob_chestx100 = bpy.data.objects.new('chestx100', me_mesh_050)
ob_exportarm = bpy.data.objects.new('exportArm', arm_testarm_001)
ob_mountpoint = bpy.data.objects.new('MOUNTPOINT', arm_testarm_003)
ob_cylinder_004 = bpy.data.objects.new('Cylinder.004', me_cylinder_006)
ob_cylinder_003 = bpy.data.objects.new('Cylinder.003', me_cylinder_005)
ob_cylinder_002 = bpy.data.objects.new('Cylinder.002', me_cylinder_004)
ob_cylinder_000 = bpy.data.objects.new('Cylinder.000', me_cylinder_003)
ob_cube_005 = bpy.data.objects.new('Cube.005', me_cube_008)
ob_cube_004 = bpy.data.objects.new('Cube.004', me_cube_007)
ob_cylinder_001 = bpy.data.objects.new('Cylinder.001', me_cylinder_001)
ob_cube_003 = bpy.data.objects.new('Cube.003', me_cube_006)
ob_cube_002 = bpy.data.objects.new('Cube.002', me_cube_005)
ob_x_001 = bpy.data.objects.new('x.001', me_mesh_002)

# ---- transforms, parenting, visibility, modifiers, constraints
ob_shape.location = (-0.0009167, -0.000246, 0.0001188)
ob_shape.scale = (0.7974, 0.7974, 0.7974)
ob_shape.empty_display_type = 'ARROWS'
ob_shape.empty_image_offset = (0.0, 0.0)
ob_shape.lineart.crease_threshold = 0.0
ob_cube_001.location = (0.5, 0.0, 1.503e-08)
ob_cube_001.lineart.crease_threshold = 0.0
ob_cube.location = (-0.4, 0.0, 1.503e-08)
ob_cube.lineart.crease_threshold = 0.0
ob_chest_armor100_001.location = (1.178e-09, -1.49e-08, 1.503e-08)
ob_chest_armor100_001.rotation_euler = (0.2785, -0.04843, 0.1677)
ob_chest_armor100_001.scale = (1.0, -1.0, 1.0)
ob_chest_armor100_001.lock_rotations_4d = False
ob_chest_armor100_001.empty_display_type = 'ARROWS'
ob_chest_armor100_001.lineart.crease_threshold = 0.0
ob_x.location = (-0.0001455, 0.02364, 1.277)
ob_x.lock_rotations_4d = False
ob_x.empty_display_type = 'ARROWS'
ob_x.lineart.crease_threshold = 0.0
ob_chest_armor100.location = (0.02147, -0.1659, 1.954)
ob_chest_armor100.lock_rotations_4d = False
ob_chest_armor100.empty_display_type = 'ARROWS'
ob_chest_armor100.lineart.crease_threshold = 0.0
ob_chest100.location = (0.01707, -0.09747, 1.908)
ob_chest100.lock_rotations_4d = False
ob_chest100.empty_display_type = 'ARROWS'
ob_chest100.lineart.crease_threshold = 0.0
ob_chestx100.location = (0.03997, -0.1659, 1.947)
ob_chestx100.lock_rotations_4d = False
ob_chestx100.empty_display_type = 'ARROWS'
ob_chestx100.lineart.crease_threshold = 0.0
ob_exportarm.location = (0.0, 0.0, 1.503e-08)
ob_exportarm.lock_rotations_4d = False
ob_exportarm.empty_display_type = 'ARROWS'
ob_exportarm.color = (0.0, 0.0, 0.0, 1.0)
ob_exportarm.lineart.crease_threshold = 0.0
ob_mountpoint.location = (0.0, 0.0, 1.503e-08)
ob_mountpoint.lock_rotations_4d = False
ob_mountpoint.empty_display_type = 'ARROWS'
ob_mountpoint.color = (0.0, 0.0, 0.0, 1.0)
ob_mountpoint.lineart.crease_threshold = 0.0
ob_cylinder_004.location = (0.4711, 0.02809, -0.1043)
ob_cylinder_004.rotation_euler = (-1.218, -1.781e-08, -1.571)
ob_cylinder_004.lineart.crease_threshold = 0.0
ob_cylinder_003.location = (0.7355, 0.02809, -0.7763)
ob_cylinder_003.rotation_euler = (-1.218, -1.781e-08, -1.571)
ob_cylinder_003.lineart.crease_threshold = 0.0
ob_cylinder_002.location = (-0.7342, 0.02809, -0.7763)
ob_cylinder_002.rotation_euler = (-1.218, -1.781e-08, -4.712)
ob_cylinder_002.lineart.crease_threshold = 0.0
ob_cylinder_000.location = (-0.4697, 0.02809, -0.1043)
ob_cylinder_000.rotation_euler = (-1.218, -1.781e-08, -4.712)
ob_cylinder_000.lineart.crease_threshold = 0.0
ob_cube_005.location = (-0.00187, 0.3515, 0.06753)
ob_cube_005.rotation_euler = (0.0, 1.192e-07, -4.712)
ob_cube_005.scale = (-1.0, 1.0, 1.0)
ob_cube_005.lineart.crease_threshold = 0.0
ob_cube_004.location = (-0.00187, -0.3328, 0.06753)
ob_cube_004.rotation_euler = (0.0, 1.192e-07, -1.571)
ob_cube_004.scale = (-1.0, 1.0, 1.0)
ob_cube_004.lineart.crease_threshold = 0.0
ob_cylinder_001.location = (-5.816e-08, 0.01356, 0.07911)
ob_cylinder_001.lineart.crease_threshold = 0.0
ob_cube_003.location = (0.3402, 0.01356, 0.06753)
ob_cube_003.rotation_euler = (0.2618, 8.037e-08, 1.606e-07)
ob_cube_003.scale = (-1.0, 1.0, 1.0)
ob_cube_003.lineart.crease_threshold = 0.0
ob_cube_002.location = (-0.3487, 0.01356, 0.06753)
ob_cube_002.rotation_euler = (0.2618, 8.037e-08, 1.606e-07)
ob_cube_002.lineart.crease_threshold = 0.0
ob_x_001.location = (-0.0001455, 0.02364, 0.01072)
ob_x_001.rotation_euler = (-1.975e-21, 1.192e-07, 1.344e-07)
ob_x_001.lock_rotations_4d = False
ob_x_001.empty_display_type = 'ARROWS'
ob_x_001.lineart.crease_threshold = 0.0

# ---- collection membership
col_collection_1.objects.link(ob_shape)
col_collection_4.objects.link(ob_cube_001)
col_collection_4.objects.link(ob_cube)
col_collection_4.objects.link(ob_chest_armor100_001)
col_collection_6.objects.link(ob_x)
col_collection_6.objects.link(ob_chest_armor100)
col_collection_6.objects.link(ob_chest100)
col_collection_6.objects.link(ob_chestx100)
col_collection_7.objects.link(ob_exportarm)
col_collection_8.objects.link(ob_mountpoint)
col_collection_11.objects.link(ob_cylinder_004)
col_collection_11.objects.link(ob_cylinder_003)
col_collection_11.objects.link(ob_cylinder_002)
col_collection_11.objects.link(ob_cylinder_000)
col_collection_11.objects.link(ob_cube_005)
col_collection_11.objects.link(ob_cube_004)
col_collection_11.objects.link(ob_cylinder_001)
col_collection_11.objects.link(ob_cube_003)
col_collection_11.objects.link(ob_cube_002)
col_collection_12.objects.link(ob_x_001)

# ---- scene / render settings (as saved in the file)
scene.frame_start = 0; scene.frame_end = 100; scene.frame_set(0)
scene.render.engine = 'BLENDER_EEVEE_NEXT'
scene.render.image_settings.color_mode = 'RGB'
scene.render.image_settings.compression = 90
scene.render.resolution_percentage = 50
scene.render.dither_intensity = 0.0
scene.render.bake_margin = 2
scene.render.bake_bias = 0.0
scene.cycles.use_denoising = False
scene.cycles.samples = 10
scene.cycles.sampling_pattern = 'TABULATED_SOBOL'
scene.cycles.light_sampling_threshold = 0.0
scene.cycles.use_adaptive_sampling = False
scene.cycles.use_light_tree = False
scene.cycles.blur_glossy = 0.0
scene.cycles.volume_bounces = 1
scene.cycles.pixel_filter_type = 'GAUSSIAN'
scene.cycles.sample_clamp_indirect = 0.0
scene.view_settings.view_transform = 'Standard'
bpy.context.view_layer.update()

# ---- added for rendering (the .blend has no active camera and no usable light): camera, sun
cam_auto = bpy.data.cameras.new('AutoCamera')
cam_auto.lens = 50.0
cam_auto.sensor_width = 36.0
cam_auto.clip_end = 1000.0
ob_auto_camera = bpy.data.objects.new('AutoCamera', cam_auto)
scene.collection.objects.link(ob_auto_camera)
ob_auto_camera.location = (2.84032, -3.32629, 1.79406)
ob_auto_camera.rotation_euler = (1.09748, -7.21219e-08, 0.694738)
scene.camera = ob_auto_camera
light_auto_sun = bpy.data.lights.new('AutoSun', 'SUN')
light_auto_sun.energy = 3.0
light_auto_sun.angle = 0.0523599
ob_auto_sun = bpy.data.objects.new('AutoSun', light_auto_sun)
scene.collection.objects.link(ob_auto_sun)
ob_auto_sun.rotation_euler = (0.872665, 0.174533, 0.523599)
bpy.context.view_layer.update()
